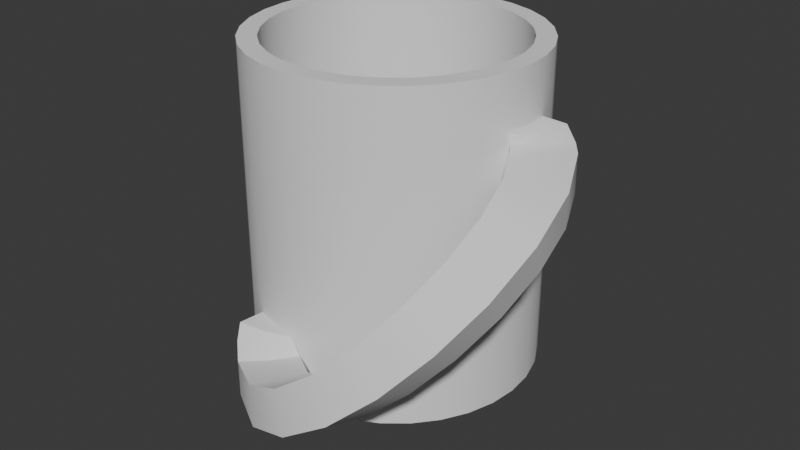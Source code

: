 # Source: kubek_wip.blend  (saved by Blender 4.5.90; exported with 4.5.12 LTS)
import bpy
from mathutils import Matrix  # noqa: F401  (used for matrix-valued properties, if any)

bpy.ops.wm.read_factory_settings(use_empty=True)
scene = bpy.context.scene
scene.name = 'Scene'

# ---- collections
col_collection = bpy.data.collections.new('Collection'); scene.collection.children.link(col_collection)

# ---- node groups
ng_smooth_by_angle = bpy.data.node_groups.new('Smooth by Angle', 'GeometryNodeTree')
_s = ng_smooth_by_angle.interface.new_socket(name='Mesh', in_out='OUTPUT', socket_type='NodeSocketGeometry')
_s = ng_smooth_by_angle.interface.new_socket(name='Mesh', in_out='INPUT', socket_type='NodeSocketGeometry')
_s = ng_smooth_by_angle.interface.new_socket(name='Angle', in_out='INPUT', socket_type='NodeSocketFloat')
_s.subtype = 'ANGLE'
_s.default_value = 0.5236
_s.min_value = 0.0
_s.max_value = 3.142
_s.description = 'Maximum face angle for smooth edges'
_s = ng_smooth_by_angle.interface.new_socket(name='Ignore Sharpness', in_out='INPUT', socket_type='NodeSocketBool')
_s.force_non_field = True
ng_smooth_by_angle.description = 'Set the sharpness of mesh edges based on the angle between the neighboring faces'
ng_smooth_by_angle.is_modifier = True
_N = ng_smooth_by_angle.nodes; _L = ng_smooth_by_angle.links
n0 = _N.new('GeometryNodeSetShadeSmooth'); n0.name = 'Set Shade Smooth'; n0.location = (120, -80)
n0.domain = 'EDGE'
n1 = _N.new('GeometryNodeSetShadeSmooth'); n1.name = 'Set Shade Smooth.001'; n1.location = (300, -80)
n2 = _N.new('NodeGroupOutput'); n2.name = 'Group Output'; n2.location = (480, -80)
n3 = _N.new('GeometryNodeInputMeshEdgeAngle'); n3.name = 'Edge Angle'; n3.location = (-440, -240)
n4 = _N.new('NodeGroupInput'); n4.name = 'Group Input'; n4.location = (-80, -80)
n5 = _N.new('GeometryNodeInputEdgeSmooth'); n5.name = 'Is Edge Smooth'; n5.location = (-260, -120)
n6 = _N.new('GeometryNodeInputShadeSmooth'); n6.name = 'Is Shade Smooth'; n6.location = (-440, -397)
n7 = _N.new('FunctionNodeCompare'); n7.name = 'Compare'; n7.location = (-260, -260)
n7.operation = 'LESS_EQUAL'
n7.inputs[6].default_value = (0.0, 0.0, 0.0, 0.0)
n7.inputs[7].default_value = (0.0, 0.0, 0.0, 0.0)
n8 = _N.new('FunctionNodeBooleanMath'); n8.name = 'Boolean Math.001'; n8.location = (-80, -260)
n9 = _N.new('NodeGroupInput'); n9.name = 'Group Input.001'; n9.location = (-440, -329)
n10 = _N.new('NodeGroupInput'); n10.name = 'Group Input.002'; n10.location = (-259, -189)
n11 = _N.new('FunctionNodeBooleanMath'); n11.name = 'Boolean Math'; n11.location = (-80, -149)
n11.operation = 'OR'
n12 = _N.new('FunctionNodeBooleanMath'); n12.name = 'Boolean Math.002'; n12.location = (-260, -380)
n12.operation = 'OR'
n13 = _N.new('NodeGroupInput'); n13.name = 'Group Input.003'; n13.location = (-440, -460)
_L.new(n3.outputs[0], n7.inputs[0])
_L.new(n1.outputs[0], n2.inputs[0])
_L.new(n9.outputs[1], n7.inputs[1])
_L.new(n7.outputs[0], n8.inputs[0])
_L.new(n4.outputs[0], n0.inputs[0])
_L.new(n0.outputs[0], n1.inputs[0])
_L.new(n8.outputs[0], n0.inputs[2])
_L.new(n10.outputs[2], n11.inputs[1])
_L.new(n5.outputs[0], n11.inputs[0])
_L.new(n11.outputs[0], n0.inputs[1])
_L.new(n13.outputs[2], n12.inputs[1])
_L.new(n6.outputs[0], n12.inputs[0])
_L.new(n12.outputs[0], n8.inputs[1])
n2.is_active_output = True

# ---- world
world_world = bpy.data.worlds.new('World'); scene.world = world_world
world_world.use_nodes = True; world_world.node_tree.nodes.clear()
_N = world_world.node_tree.nodes; _L = world_world.node_tree.links
n0 = _N.new('ShaderNodeOutputWorld'); n0.name = 'World Output'; n0.location = (200, 100)
n1 = _N.new('ShaderNodeBackground'); n1.name = 'Background'; n1.location = (-200, 100)
n1.inputs[0].default_value = (0.05088, 0.05088, 0.05088, 1.0)
_L.new(n1.outputs[0], n0.inputs[0])
n0.is_active_output = True
world_world.color = (0.05088, 0.05088, 0.05088)
world_world.sun_shadow_jitter_overblur = 0.0

# ---- meshes
me_cylinder_003 = bpy.data.meshes.new('Cylinder.003')
me_cylinder_003.from_pydata([(0.0, 1.0, -1.0), (5.665e-08, 0.8676, -0.8663), (0.1951, 0.9808, -1.0), (0.1693, 0.851, -0.8663), (0.3827, 0.9239, -1.0), (0.332, 0.8016, -0.8663), (0.5556, 0.8315, -1.0), (0.482, 0.7214, -0.8663), (0.7071, 0.7071, -1.0), (0.6135, 0.6135, -0.8663), (0.8315, 0.5556, -1.0), (0.7214, 0.482, -0.8663), (0.9239, 0.3827, -1.0), (0.8016, 0.332, -0.8663), (0.9808, 0.1951, -1.0), (0.851, 0.1693, -0.8663), (1.0, 0.0, -1.0), (0.8676, 0.0, -0.8663), (0.9808, -0.1951, -1.0), (0.851, -0.1693, -0.8663), (0.9239, -0.3827, -1.0), (0.8016, -0.332, -0.8663), (0.8315, -0.5556, -1.0), (0.7214, -0.482, -0.8663), (0.7071, -0.7071, -1.0), (0.6135, -0.6135, -0.8663), (0.5556, -0.8315, -1.0), (0.482, -0.7214, -0.8663), (0.3827, -0.9239, -1.0), (0.332, -0.8016, -0.8663), (0.1951, -0.9808, -1.0), (0.1693, -0.851, -0.8663), (0.0, -1.0, -1.0), (5.665e-08, -0.8676, -0.8663), (-0.1951, -0.9808, -1.0), (-0.1693, -0.851, -0.8663), (-0.3827, -0.9239, -1.0), (-0.332, -0.8016, -0.8663), (-0.5556, -0.8315, -1.0), (-0.482, -0.7214, -0.8663), (-0.7071, -0.7071, -1.0), (-0.6135, -0.6135, -0.8663), (-0.8315, -0.5556, -1.0), (-0.7214, -0.482, -0.8663), (-0.9239, -0.3827, -1.0), (-0.8016, -0.332, -0.8663), (-0.9808, -0.1951, -1.0), (-0.851, -0.1693, -0.8663), (-1.0, 0.0, -1.0), (-0.8676, 0.0, -0.8663), (-0.9808, 0.1951, -1.0), (-0.851, 0.1693, -0.8663), (-0.9239, 0.3827, -1.0), (-0.8016, 0.332, -0.8663), (-0.8315, 0.5556, -1.0), (-0.7214, 0.482, -0.8663), (-0.7071, 0.7071, -1.0), (-0.6135, 0.6135, -0.8663), (-0.5556, 0.8315, -1.0), (-0.482, 0.7214, -0.8663), (-0.3827, 0.9239, -1.0), (-0.332, 0.8016, -0.8663), (-0.1951, 0.9808, -1.0), (-0.1693, 0.851, -0.8663), (0.1951, 0.9808, 1.273), (0.0, 1.0, 1.273), (0.3827, 0.9239, 1.273), (0.5556, 0.8315, 1.273), (0.7071, 0.7071, 1.273), (0.8315, 0.5556, 1.273), (0.9239, 0.3827, 1.273), (0.9808, 0.1951, 1.273), (1.0, 0.0, 1.273), (0.9808, -0.1951, 1.273), (0.9239, -0.3827, 1.273), (0.8315, -0.5556, 1.273), (0.7071, -0.7071, 1.273), (0.5556, -0.8315, 1.273), (0.3827, -0.9239, 1.273), (0.1951, -0.9808, 1.273), (0.0, -1.0, 1.273), (-0.1951, -0.9808, 1.273), (-0.3827, -0.9239, 1.273), (-0.5556, -0.8315, 1.273), (-0.7071, -0.7071, 1.273), (-0.8315, -0.5556, 1.273), (-0.9239, -0.3827, 1.273), (-0.9808, -0.1951, 1.273), (-1.0, 0.0, 1.273), (-0.9808, 0.1951, 1.273), (-0.9239, 0.3827, 1.273), (-0.8315, 0.5556, 1.273), (-0.7071, 0.7071, 1.273), (-0.5556, 0.8315, 1.273), (-0.3827, 0.9239, 1.273), (-0.1951, 0.9808, 1.273), (0.1693, 0.851, 1.273), (0.0, 0.8676, 1.273), (0.332, 0.8016, 1.273), (0.482, 0.7214, 1.273), (0.6135, 0.6135, 1.273), (0.7214, 0.482, 1.273), (0.8016, 0.332, 1.273), (0.851, 0.1693, 1.273), (0.8676, 0.0, 1.273), (0.851, -0.1693, 1.273), (0.8016, -0.332, 1.273), (0.7214, -0.482, 1.273), (0.6135, -0.6135, 1.273), (0.482, -0.7214, 1.273), (0.332, -0.8016, 1.273), (0.1693, -0.851, 1.273), (0.0, -0.8676, 1.273), (-0.1693, -0.851, 1.273), (-0.332, -0.8016, 1.273), (-0.482, -0.7214, 1.273), (-0.6135, -0.6135, 1.273), (-0.7214, -0.482, 1.273), (-0.8016, -0.332, 1.273), (-0.851, -0.1693, 1.273), (-0.8676, 0.0, 1.273), (-0.851, 0.1693, 1.273), (-0.8016, 0.332, 1.273), (-0.7214, 0.482, 1.273), (-0.6135, 0.6135, 1.273), (-0.482, 0.7214, 1.273), (-0.332, 0.8016, 1.273), (-0.1693, 0.851, 1.273), (6.162e-08, 0.5156, -0.9345), (0.1006, 0.5057, -0.9345), (0.1973, 0.4764, -0.9345), (0.2865, 0.4287, -0.9345), (0.3646, 0.3646, -0.9345), (0.4287, 0.2865, -0.9345), (0.4764, 0.1973, -0.9345), (0.5057, 0.1006, -0.9345), (0.5156, 0.0, -0.9345), (0.5057, -0.1006, -0.9345), (0.4764, -0.1973, -0.9345), (0.4287, -0.2865, -0.9345), (0.3646, -0.3646, -0.9345), (0.2865, -0.4287, -0.9345), (0.1973, -0.4764, -0.9345), (0.1006, -0.5057, -0.9345), (6.162e-08, -0.5156, -0.9345), (-0.1006, -0.5057, -0.9345), (-0.1973, -0.4764, -0.9345), (-0.2865, -0.4287, -0.9345), (-0.3646, -0.3646, -0.9345), (-0.4287, -0.2865, -0.9345), (-0.4764, -0.1973, -0.9345), (-0.5057, -0.1006, -0.9345), (-0.5156, 0.0, -0.9345), (-0.5057, 0.1006, -0.9345), (-0.4764, 0.1973, -0.9345), (-0.4287, 0.2865, -0.9345), (-0.3646, 0.3646, -0.9345), (-0.2865, 0.4287, -0.9345), (-0.1973, 0.4764, -0.9345), (-0.1006, 0.5057, -0.9345), (0.1693, 0.851, -0.8663), (5.665e-08, 0.8676, -0.8663), (0.332, 0.8016, -0.8663), (0.482, 0.7214, -0.8663), (0.6135, 0.6135, -0.8663), (0.7214, 0.482, -0.8663), (0.8016, 0.332, -0.8663), (0.851, 0.1693, -0.8663), (0.8676, 0.0, -0.8663), (0.851, -0.1693, -0.8663), (0.8016, -0.332, -0.8663), (0.7214, -0.482, -0.8663), (0.6135, -0.6135, -0.8663), (0.482, -0.7214, -0.8663), (0.332, -0.8016, -0.8663), (0.1693, -0.851, -0.8663), (5.665e-08, -0.8676, -0.8663), (-0.1693, -0.851, -0.8663), (-0.332, -0.8016, -0.8663), (-0.482, -0.7214, -0.8663), (-0.6135, -0.6135, -0.8663), (-0.7214, -0.482, -0.8663), (-0.8016, -0.332, -0.8663), (-0.851, -0.1693, -0.8663), (-0.8676, 0.0, -0.8663), (-0.851, 0.1693, -0.8663), (-0.8016, 0.332, -0.8663), (-0.7214, 0.482, -0.8663), (-0.6135, 0.6135, -0.8663), (-0.482, 0.7214, -0.8663), (-0.332, 0.8016, -0.8663), (-0.1693, 0.851, -0.8663), (0.1322, 0.6646, -0.8663), (5.665e-08, 0.6776, -0.8663), (0.2593, 0.626, -0.8663), (0.3765, 0.5634, -0.8663), (0.4791, 0.4791, -0.8663), (0.5634, 0.3765, -0.8663), (0.626, 0.2593, -0.8663), (0.6646, 0.1322, -0.8663), (0.6776, 0.0, -0.8663), (0.6646, -0.1322, -0.8663), (0.626, -0.2593, -0.8663), (0.5634, -0.3765, -0.8663), (0.4791, -0.4791, -0.8663), (0.3765, -0.5634, -0.8663), (0.2593, -0.626, -0.8663), (0.1322, -0.6646, -0.8663), (5.665e-08, -0.6776, -0.8663), (-0.1322, -0.6646, -0.8663), (-0.2593, -0.626, -0.8663), (-0.3765, -0.5634, -0.8663), (-0.4791, -0.4791, -0.8663), (-0.5634, -0.3765, -0.8663), (-0.626, -0.2593, -0.8663), (-0.6646, -0.1322, -0.8663), (-0.6776, 0.0, -0.8663), (-0.6646, 0.1322, -0.8663), (-0.626, 0.2593, -0.8663), (-0.5634, 0.3765, -0.8663), (-0.4791, 0.4791, -0.8663), (-0.3765, 0.5634, -0.8663), (-0.2593, 0.626, -0.8663), (-0.1322, 0.6646, -0.8663), (1.097e-09, 0.745, -0.9739), (0.1453, 0.7307, -0.9739), (0.2851, 0.6883, -0.9739), (0.4139, 0.6194, -0.9739), (0.5268, 0.5268, -0.9739), (0.6194, 0.4139, -0.9739), (0.6883, 0.2851, -0.9739), (0.7307, 0.1453, -0.9739), (0.745, 0.0, -0.9739), (0.7307, -0.1453, -0.9739), (0.6883, -0.2851, -0.9739), (0.6194, -0.4139, -0.9739), (0.5268, -0.5268, -0.9739), (0.4139, -0.6194, -0.9739), (0.2851, -0.6883, -0.9739), (0.1453, -0.7307, -0.9739), (1.097e-09, -0.745, -0.9739), (-0.1453, -0.7307, -0.9739), (-0.2851, -0.6883, -0.9739), (-0.4139, -0.6194, -0.9739), (-0.5268, -0.5268, -0.9739), (-0.6194, -0.4139, -0.9739), (-0.6883, -0.2851, -0.9739), (-0.7307, -0.1453, -0.9739), (-0.745, 0.0, -0.9739), (-0.7307, 0.1453, -0.9739), (-0.6883, 0.2851, -0.9739), (-0.6194, 0.4139, -0.9739), (-0.5268, 0.5268, -0.9739), (-0.4139, 0.6194, -0.9739), (-0.2851, 0.6883, -0.9739), (-0.1453, 0.7307, -0.9739), (0.0, 1.0, -1.0), (0.1951, 0.9808, -1.0), (0.3827, 0.9239, -1.0), (0.5556, 0.8315, -1.0), (0.7071, 0.7071, -1.0), (0.8315, 0.5556, -1.0), (0.9239, 0.3827, -1.0), (0.9808, 0.1951, -1.0), (1.0, 0.0, -1.0), (0.9808, -0.1951, -1.0), (0.9239, -0.3827, -1.0), (0.8315, -0.5556, -1.0), (0.7071, -0.7071, -1.0), (0.5556, -0.8315, -1.0), (0.3827, -0.9239, -1.0), (0.1951, -0.9808, -1.0), (0.0, -1.0, -1.0), (-0.1951, -0.9808, -1.0), (-0.3827, -0.9239, -1.0), (-0.5556, -0.8315, -1.0), (-0.7071, -0.7071, -1.0), (-0.8315, -0.5556, -1.0), (-0.9239, -0.3827, -1.0), (-0.9808, -0.1951, -1.0), (-1.0, 0.0, -1.0), (-0.9808, 0.1951, -1.0), (-0.9239, 0.3827, -1.0), (-0.8315, 0.5556, -1.0), (-0.7071, 0.7071, -1.0), (-0.5556, 0.8315, -1.0), (-0.3827, 0.9239, -1.0), (-0.1951, 0.9808, -1.0), (0.0, 0.8255, -1.0), (0.1611, 0.8097, -1.0), (0.3159, 0.7627, -1.0), (0.4586, 0.6864, -1.0), (0.5837, 0.5837, -1.0), (0.6864, 0.4586, -1.0), (0.7627, 0.3159, -1.0), (0.8097, 0.1611, -1.0), (0.8255, 0.0, -1.0), (0.8097, -0.1611, -1.0), (0.7627, -0.3159, -1.0), (0.6864, -0.4586, -1.0), (0.5837, -0.5837, -1.0), (0.4586, -0.6864, -1.0), (0.3159, -0.7627, -1.0), (0.1611, -0.8097, -1.0), (0.0, -0.8255, -1.0), (-0.1611, -0.8097, -1.0), (-0.3159, -0.7627, -1.0), (-0.4586, -0.6864, -1.0), (-0.5837, -0.5837, -1.0), (-0.6864, -0.4586, -1.0), (-0.7627, -0.3159, -1.0), (-0.8097, -0.1611, -1.0), (-0.8255, 0.0, -1.0), (-0.8097, 0.1611, -1.0), (-0.7627, 0.3159, -1.0), (-0.6864, 0.4586, -1.0), (-0.5837, 0.5837, -1.0), (-0.4586, 0.6864, -1.0), (-0.3159, 0.7627, -1.0), (-0.1611, 0.8097, -1.0), (0.0, 1.0, -0.2422), (0.0, 1.0, 0.5156), (0.1951, 0.9808, 0.5156), (0.1951, 0.9808, -0.2422), (0.3827, 0.9239, 0.5156), (0.3827, 0.9239, -0.2422), (0.5556, 0.8315, 0.5156), (0.5556, 0.8315, -0.2422), (0.7071, 0.7071, 0.5156), (0.7071, 0.7071, -0.2422), (0.8315, 0.5556, 0.5156), (0.8315, 0.5556, -0.2422), (0.9239, 0.3827, 0.5156), (0.9239, 0.3827, -0.2422), (0.9808, 0.1951, 0.5156), (0.9808, 0.1951, -0.2422), (1.0, 0.0, 0.5156), (1.0, 0.0, -0.2422), (0.9808, -0.1951, 0.5156), (0.9808, -0.1951, -0.2422), (0.9239, -0.3827, 0.5156), (0.9239, -0.3827, -0.2422), (0.8315, -0.5556, 0.5156), (0.8315, -0.5556, -0.2422), (0.7071, -0.7071, 0.5156), (0.7071, -0.7071, -0.2422), (0.5556, -0.8315, 0.5156), (0.5556, -0.8315, -0.2422), (0.3827, -0.9239, 0.5156), (0.3827, -0.9239, -0.2422), (0.1951, -0.9808, 0.5156), (0.1951, -0.9808, -0.2422), (0.0, -1.0, 0.5156), (0.0, -1.0, -0.2422), (-0.1951, -0.9808, 0.5156), (-0.1951, -0.9808, -0.2422), (-0.3827, -0.9239, 0.5156), (-0.3827, -0.9239, -0.2422), (-0.5556, -0.8315, 0.5156), (-0.5556, -0.8315, -0.2422), (-0.7071, -0.7071, 0.5156), (-0.7071, -0.7071, -0.2422), (-0.8315, -0.5556, 0.5156), (-0.8315, -0.5556, -0.2422), (-0.9239, -0.3827, 0.5156), (-0.9239, -0.3827, -0.2422), (-0.9808, -0.1951, 0.5156), (-0.9808, -0.1951, -0.2422), (-1.0, 0.0, 0.5156), (-1.0, 0.0, -0.2422), (-0.9808, 0.1951, 0.5156), (-0.9808, 0.1951, -0.2422), (-0.9239, 0.3827, 0.5156), (-0.9239, 0.3827, -0.2422), (-0.8315, 0.5556, 0.5156), (-0.8315, 0.5556, -0.2422), (-0.7071, 0.7071, 0.5156), (-0.7071, 0.7071, -0.2422), (-0.5556, 0.8315, 0.5156), (-0.5556, 0.8315, -0.2422), (-0.3827, 0.9239, 0.5156), (-0.3827, 0.9239, -0.2422), (-0.1951, 0.9808, 0.5156), (-0.1951, 0.9808, -0.2422), (0.0, 1.0, 0.6419), (0.0, 1.0, 0.7682), (0.0, 1.0, 0.8945), (0.0, 1.0, 1.021), (0.0, 1.0, 1.147), (0.1951, 0.9808, 1.147), (0.1951, 0.9808, 1.021), (0.1951, 0.9808, 0.8945), (0.1951, 0.9808, 0.7682), (0.1951, 0.9808, 0.6419), (0.3827, 0.9239, 1.147), (0.3827, 0.9239, 1.021), (0.3827, 0.9239, 0.8945), (0.3827, 0.9239, 0.7682), (0.3827, 0.9239, 0.6419), (0.5556, 0.8315, 1.147), (0.5556, 0.8315, 1.021), (0.5556, 0.8315, 0.8945), (0.5556, 0.8315, 0.7682), (0.5556, 0.8315, 0.6419), (0.7071, 0.7071, 1.147), (0.7071, 0.7071, 1.021), (0.7071, 0.7071, 0.8945), (0.7071, 0.7071, 0.7682), (0.7071, 0.7071, 0.6419), (0.8315, 0.5556, 1.147), (0.8315, 0.5556, 1.021), (0.8315, 0.5556, 0.8945), (0.8315, 0.5556, 0.7682), (0.8315, 0.5556, 0.6419), (0.9239, 0.3827, 1.147), (0.9239, 0.3827, 1.021), (0.9239, 0.3827, 0.8945), (0.9239, 0.3827, 0.7682), (0.9239, 0.3827, 0.6419), (0.9808, 0.1951, 1.147), (0.9808, 0.1951, 1.021), (0.9808, 0.1951, 0.8945), (0.9808, 0.1951, 0.7682), (0.9808, 0.1951, 0.6419), (1.0, 0.0, 1.147), (1.0, 0.0, 1.021), (1.0, 0.0, 0.8945), (1.0, 0.0, 0.6419), (0.9808, -0.1951, 1.147), (0.9808, -0.1951, 1.021), (0.9808, -0.1951, 0.8945), (0.9808, -0.1951, 0.7682), (0.9808, -0.1951, 0.6419), (0.9239, -0.3827, 1.147), (0.9239, -0.3827, 1.021), (0.9239, -0.3827, 0.8945), (0.9239, -0.3827, 0.7682), (0.9239, -0.3827, 0.6419), (0.8315, -0.5556, 1.147), (0.8315, -0.5556, 1.021), (0.8315, -0.5556, 0.8945), (0.8315, -0.5556, 0.7682), (0.8315, -0.5556, 0.6419), (0.7071, -0.7071, 1.147), (0.7071, -0.7071, 1.021), (0.7071, -0.7071, 0.8945), (0.7071, -0.7071, 0.7682), (0.7071, -0.7071, 0.6419), (0.5556, -0.8315, 1.147), (0.5556, -0.8315, 1.021), (0.5556, -0.8315, 0.8945), (0.5556, -0.8315, 0.7682), (0.5556, -0.8315, 0.6419), (0.3827, -0.9239, 1.147), (0.3827, -0.9239, 1.021), (0.3827, -0.9239, 0.8945), (0.3827, -0.9239, 0.7682), (0.3827, -0.9239, 0.6419), (0.1951, -0.9808, 1.147), (0.1951, -0.9808, 1.021), (0.1951, -0.9808, 0.8945), (0.1951, -0.9808, 0.7682), (0.1951, -0.9808, 0.6419), (0.0, -1.0, 1.147), (0.0, -1.0, 1.021), (0.0, -1.0, 0.8945), (0.0, -1.0, 0.7682), (0.0, -1.0, 0.6419), (-0.1951, -0.9808, 1.147), (-0.1951, -0.9808, 1.021), (-0.1951, -0.9808, 0.8945), (-0.1951, -0.9808, 0.7682), (-0.1951, -0.9808, 0.6419), (-0.3827, -0.9239, 1.147), (-0.3827, -0.9239, 1.021), (-0.3827, -0.9239, 0.8945), (-0.3827, -0.9239, 0.7682), (-0.3827, -0.9239, 0.6419), (-0.5556, -0.8315, 1.147), (-0.5556, -0.8315, 1.021), (-0.5556, -0.8315, 0.8945), (-0.5556, -0.8315, 0.7682), (-0.5556, -0.8315, 0.6419), (-0.7071, -0.7071, 1.147), (-0.7071, -0.7071, 1.021), (-0.7071, -0.7071, 0.8945), (-0.7071, -0.7071, 0.7682), (-0.7071, -0.7071, 0.6419), (-0.8315, -0.5556, 1.147), (-0.8315, -0.5556, 1.021), (-0.8315, -0.5556, 0.8945), (-0.8315, -0.5556, 0.7682), (-0.8315, -0.5556, 0.6419), (-0.9239, -0.3827, 1.147), (-0.9239, -0.3827, 1.021), (-0.9239, -0.3827, 0.8945), (-0.9239, -0.3827, 0.7682), (-0.9239, -0.3827, 0.6419), (-0.9808, -0.1951, 1.147), (-0.9808, -0.1951, 1.021), (-0.9808, -0.1951, 0.8945), (-0.9808, -0.1951, 0.7682), (-0.9808, -0.1951, 0.6419), (-1.0, 0.0, 1.147), (-1.0, 0.0, 1.021), (-1.0, 0.0, 0.8945), (-1.0, 0.0, 0.7682), (-1.0, 0.0, 0.6419), (-0.9808, 0.1951, 1.147), (-0.9808, 0.1951, 1.021), (-0.9808, 0.1951, 0.8945), (-0.9808, 0.1951, 0.7682), (-0.9808, 0.1951, 0.6419), (-0.9239, 0.3827, 1.147), (-0.9239, 0.3827, 1.021), (-0.9239, 0.3827, 0.8945), (-0.9239, 0.3827, 0.7682), (-0.9239, 0.3827, 0.6419), (-0.8315, 0.5556, 1.147), (-0.8315, 0.5556, 1.021), (-0.8315, 0.5556, 0.8945), (-0.8315, 0.5556, 0.7682), (-0.8315, 0.5556, 0.6419), (-0.7071, 0.7071, 1.147), (-0.7071, 0.7071, 1.021), (-0.7071, 0.7071, 0.8945), (-0.7071, 0.7071, 0.7682), (-0.7071, 0.7071, 0.6419), (-0.5556, 0.8315, 1.147), (-0.5556, 0.8315, 1.021), (-0.5556, 0.8315, 0.8945), (-0.5556, 0.8315, 0.7682), (-0.5556, 0.8315, 0.6419), (-0.3827, 0.9239, 1.147), (-0.3827, 0.9239, 1.021), (-0.3827, 0.9239, 0.8945), (-0.3827, 0.9239, 0.7682), (-0.3827, 0.9239, 0.6419), (-0.1951, 0.9808, 1.147), (-0.1951, 0.9808, 1.021), (-0.1951, 0.9808, 0.8945), (-0.1951, 0.9808, 0.7682), (-0.1951, 0.9808, 0.6419), (0.1951, 0.9808, -0.3685), (0.1951, 0.9808, -0.4948), (0.1951, 0.9808, -0.6211), (0.1951, 0.9808, -0.7474), (0.1951, 0.9808, -0.8737), (0.3827, 0.9239, -0.3685), (0.3827, 0.9239, -0.4948), (0.3827, 0.9239, -0.6211), (0.3827, 0.9239, -0.7474), (0.3827, 0.9239, -0.8737), (0.5556, 0.8315, -0.3685), (0.5556, 0.8315, -0.4948), (0.5556, 0.8315, -0.6211), (0.5556, 0.8315, -0.7474), (0.5556, 0.8315, -0.8737), (0.7071, 0.7071, -0.3685), (0.7071, 0.7071, -0.4948), (0.7071, 0.7071, -0.6211), (0.7071, 0.7071, -0.7474), (0.7071, 0.7071, -0.8737), (0.8315, 0.5556, -0.3685), (0.8315, 0.5556, -0.4948), (0.8315, 0.5556, -0.6211), (0.8315, 0.5556, -0.7474), (0.8315, 0.5556, -0.8737), (0.9239, 0.3827, -0.3685), (0.9239, 0.3827, -0.4948), (0.9239, 0.3827, -0.6211), (0.9239, 0.3827, -0.7474), (0.9239, 0.3827, -0.8737), (0.9808, 0.1951, -0.3685), (0.9808, 0.1951, -0.4948), (0.9808, 0.1951, -0.6211), (0.9808, 0.1951, -0.7474), (0.9808, 0.1951, -0.8737), (1.0, 0.0, -0.3685), (1.0, 0.0, -0.4948), (1.0, 0.0, -0.6211), (1.0, 0.0, -0.7474), (1.0, 0.0, -0.8737), (0.9808, -0.1951, -0.3685), (0.9808, -0.1951, -0.4948), (0.9808, -0.1951, -0.6211), (0.9808, -0.1951, -0.7474), (0.9808, -0.1951, -0.8737), (0.9239, -0.3827, -0.3685), (0.9239, -0.3827, -0.4948), (0.9239, -0.3827, -0.6211), (0.9239, -0.3827, -0.7474), (0.9239, -0.3827, -0.8737), (0.8315, -0.5556, -0.3685), (0.8315, -0.5556, -0.4948), (0.8315, -0.5556, -0.6211), (0.8315, -0.5556, -0.7474), (0.8315, -0.5556, -0.8737), (0.7071, -0.7071, -0.3685), (0.7071, -0.7071, -0.4948), (0.7071, -0.7071, -0.6211), (0.7071, -0.7071, -0.7474), (0.7071, -0.7071, -0.8737), (0.5556, -0.8315, -0.3685), (0.5556, -0.8315, -0.4948), (0.5556, -0.8315, -0.6211), (0.5556, -0.8315, -0.7474), (0.5556, -0.8315, -0.8737), (0.3827, -0.9239, -0.3685), (0.3827, -0.9239, -0.4948), (0.3827, -0.9239, -0.6211), (0.3827, -0.9239, -0.7474), (0.3827, -0.9239, -0.8737), (0.1951, -0.9808, -0.3685), (0.1951, -0.9808, -0.4948), (0.1951, -0.9808, -0.6211), (0.1951, -0.9808, -0.7474), (0.1951, -0.9808, -0.8737), (0.0, -1.0, -0.3685), (0.0, -1.0, -0.4948), (0.0, -1.0, -0.6211), (0.0, -1.0, -0.7474), (0.0, -1.0, -0.8737), (-0.1951, -0.9808, -0.3685), (-0.1951, -0.9808, -0.4948), (1.163, 0.18, 0.8945), (-0.1951, -0.9808, -0.7474), (-0.1951, -0.9808, -0.8737), (-0.3827, -0.9239, -0.3685), (-0.3827, -0.9239, -0.4948), (-0.3827, -0.9239, -0.6211), (-0.3827, -0.9239, -0.7474), (-0.3827, -0.9239, -0.8737), (-0.5556, -0.8315, -0.3685), (-0.5556, -0.8315, -0.4948), (-0.5556, -0.8315, -0.6211), (-0.5556, -0.8315, -0.7474), (-0.5556, -0.8315, -0.8737), (-0.7071, -0.7071, -0.3685), (-0.7071, -0.7071, -0.4948), (-0.7071, -0.7071, -0.6211), (-0.7071, -0.7071, -0.7474), (-0.7071, -0.7071, -0.8737), (-0.8315, -0.5556, -0.3685), (-0.8315, -0.5556, -0.4948), (-0.8315, -0.5556, -0.6211), (-0.8315, -0.5556, -0.7474), (-0.8315, -0.5556, -0.8737), (-0.9239, -0.3827, -0.3685), (-0.9239, -0.3827, -0.4948), (-0.9239, -0.3827, -0.6211), (-0.9239, -0.3827, -0.7474), (-0.9239, -0.3827, -0.8737), (-0.9808, -0.1951, -0.3685), (-0.9808, -0.1951, -0.4948), (-0.9808, -0.1951, -0.6211), (-0.9808, -0.1951, -0.7474), (-0.9808, -0.1951, -0.8737), (-1.0, 0.0, -0.3685), (-1.0, 0.0, -0.4948), (-1.0, 0.0, -0.6211), (-1.0, 0.0, -0.7474), (-1.0, 0.0, -0.8737), (-0.9808, 0.1951, -0.3685), (-0.9808, 0.1951, -0.4948), (-0.9808, 0.1951, -0.6211), (-0.9808, 0.1951, -0.7474), (-0.9808, 0.1951, -0.8737), (-0.9239, 0.3827, -0.3685), (-0.9239, 0.3827, -0.4948), (-0.9239, 0.3827, -0.6211), (-0.9239, 0.3827, -0.7474), (-0.9239, 0.3827, -0.8737), (-0.8315, 0.5556, -0.3685), (-0.8315, 0.5556, -0.4948), (-0.8315, 0.5556, -0.6211), (-0.8315, 0.5556, -0.7474), (-0.8315, 0.5556, -0.8737), (-0.7071, 0.7071, -0.3685), (-0.7071, 0.7071, -0.4948), (-0.7071, 0.7071, -0.6211), (-0.7071, 0.7071, -0.7474), (-0.7071, 0.7071, -0.8737), (-0.5556, 0.8315, -0.3685), (-0.5556, 0.8315, -0.4948), (-0.5556, 0.8315, -0.6211), (-0.5556, 0.8315, -0.7474), (-0.5556, 0.8315, -0.8737), (-0.3827, 0.9239, -0.3685), (-0.3827, 0.9239, -0.4948), (-0.3827, 0.9239, -0.6211), (-0.3827, 0.9239, -0.7474), (-0.3827, 0.9239, -0.8737), (-0.1951, 0.9808, -0.3685), (-0.1951, 0.9808, -0.4948), (-0.1951, 0.9808, -0.6211), (-0.1951, 0.9808, -0.7474), (-0.1951, 0.9808, -0.8737), (0.0, 1.0, -0.8737), (0.0, 1.0, -0.7474), (0.0, 1.0, -0.6211), (0.0, 1.0, -0.4948), (0.0, 1.0, -0.3685), (-0.02347, -1.016, -0.4948), (-0.02347, -1.016, -0.6211), (-0.02347, -1.016, -0.7474), (-0.2092, -1.079, -0.4948), (-0.2092, -1.079, -0.7474), (-0.4036, -1.104, -0.4948), (-0.4036, -1.104, -0.6211), (-0.4036, -1.104, -0.7474), (1.163, 0.18, 0.7682), (1.163, 0.18, 0.6419), (1.099, -0.005347, 0.8945), (1.099, -0.005347, 0.6419), (0.9999, -0.1746, 0.8945), (0.9999, -0.1746, 0.7682), (0.9999, -0.1746, 0.6419), (1.286, 0.08576, 0.838), (0.0214, -1.023, -0.5513), (0.0214, -1.023, -0.6776), (0.0214, -1.023, -0.8039), (-0.141, -1.133, -0.5513), (-0.141, -1.133, -0.8039), (-0.3217, -1.209, -0.5513), (-0.3217, -1.209, -0.6776), (-0.3217, -1.209, -0.8039), (1.286, 0.08576, 0.7117), (1.286, 0.08576, 0.5854), (1.16, -0.06477, 0.838), (1.16, -0.06477, 0.5854), (1.008, -0.1879, 0.838), (1.008, -0.1879, 0.7117), (1.008, -0.1879, 0.5854), (1.362, -0.009747, 0.822), (1.362, -0.009747, 0.6957), (1.362, -0.009747, 0.5694), (1.211, -0.1352, 0.822), (1.211, -0.1352, 0.5694), (1.039, -0.2288, 0.822), (1.039, -0.2288, 0.6957), (1.039, -0.2288, 0.5694), (0.05298, -1.024, -0.6028), (0.05298, -1.024, -0.7291), (0.05298, -1.024, -0.8554), (-0.05975, -1.184, -0.6028), (-0.05975, -1.184, -0.8554), (-0.2016, -1.32, -0.6028), (-0.2016, -1.32, -0.7291), (-0.2016, -1.32, -0.8554), (0.2549, -1.388, -0.8047), (0.5729, -1.478, -0.663), (0.8717, -1.466, -0.459), (1.135, -1.37, -0.2191), (1.349, -1.201, 0.0335), (1.498, -0.9711, 0.2769), (1.565, -0.6869, 0.488), (1.526, -0.3593, 0.6385), (1.506, -0.3277, 0.5102), (1.534, -0.6196, 0.3679), (1.466, -0.8729, 0.17), (1.321, -1.078, -0.05908), (1.117, -1.226, -0.2962), (0.8699, -1.305, -0.5179), (0.598, -1.303, -0.7), (0.3201, -1.212, -0.8193), (1.333, -0.4017, 0.5155), (1.357, -0.6461, 0.3919), (1.3, -0.8663, 0.2165), (1.174, -1.052, 0.007919), (0.9913, -1.188, -0.2111), (0.7703, -1.263, -0.4159), (0.5301, -1.264, -0.5826), (0.2882, -1.187, -0.6919), (1.151, -0.4444, 0.5307), (1.182, -0.647, 0.4312), (1.142, -0.8414, 0.2793), (1.036, -1.014, 0.08949), (0.8764, -1.145, -0.1144), (0.6804, -1.218, -0.3059), (0.4695, -1.226, -0.461), (0.2601, -1.164, -0.5633), (1.171, -0.4761, 0.659), (1.213, -0.7144, 0.5514), (1.174, -0.9397, 0.3862), (1.064, -1.137, 0.1821), (0.8942, -1.288, -0.03724), (0.6821, -1.38, -0.247), (0.4445, -1.4, -0.424), (0.1948, -1.34, -0.5488), (1.192, -0.5117, 0.786), (1.243, -0.7891, 0.6671), (1.203, -1.047, 0.485), (1.083, -1.269, 0.263), (0.8985, -1.44, 0.0254), (0.6642, -1.546, -0.204), (0.3936, -1.572, -0.4018), (0.09978, -1.502, -0.5438), (1.375, -0.4689, 0.7709), (1.419, -0.7882, 0.6278), (1.361, -1.072, 0.4223), (1.22, -1.308, 0.1814), (1.013, -1.484, -0.07132), (0.7541, -1.59, -0.314), (0.4542, -1.61, -0.5235), (0.1279, -1.525, -0.6724), (1.547, -0.3949, 0.7655), (1.595, -0.7616, 0.6038), (1.527, -1.079, 0.3757), (1.368, -1.334, 0.1144), (1.139, -1.522, -0.1565), (0.8538, -1.632, -0.416), (0.5221, -1.649, -0.6409), (0.1598, -1.55, -0.7997)], [], [(388, 65, 64, 389), (389, 64, 66, 394), (394, 66, 67, 399), (399, 67, 68, 404), (404, 68, 69, 409), (409, 69, 70, 414), (414, 70, 71, 419), (419, 71, 72, 424), (424, 72, 73, 428), (428, 73, 74, 433), (433, 74, 75, 438), (438, 75, 76, 443), (443, 76, 77, 448), (448, 77, 78, 453), (453, 78, 79, 458), (458, 79, 80, 463), (463, 80, 81, 468), (468, 81, 82, 473), (473, 82, 83, 478), (478, 83, 84, 483), (483, 84, 85, 488), (488, 85, 86, 493), (493, 86, 87, 498), (498, 87, 88, 503), (503, 88, 89, 508), (508, 89, 90, 513), (513, 90, 91, 518), (518, 91, 92, 523), (523, 92, 93, 528), (528, 93, 94, 533), (37, 35, 177, 178), (533, 94, 95, 538), (538, 95, 65, 388), (14, 16, 264, 263), (97, 96, 64, 65), (96, 98, 66, 64), (98, 99, 67, 66), (99, 100, 68, 67), (100, 101, 69, 68), (101, 102, 70, 69), (102, 103, 71, 70), (103, 104, 72, 71), (104, 105, 73, 72), (105, 106, 74, 73), (106, 107, 75, 74), (107, 108, 76, 75), (108, 109, 77, 76), (109, 110, 78, 77), (110, 111, 79, 78), (111, 112, 80, 79), (112, 113, 81, 80), (113, 114, 82, 81), (114, 115, 83, 82), (115, 116, 84, 83), (116, 117, 85, 84), (117, 118, 86, 85), (118, 119, 87, 86), (119, 120, 88, 87), (120, 121, 89, 88), (121, 122, 90, 89), (122, 123, 91, 90), (123, 124, 92, 91), (124, 125, 93, 92), (125, 126, 94, 93), (126, 127, 95, 94), (127, 97, 65, 95), (1, 3, 96, 97), (3, 5, 98, 96), (5, 7, 99, 98), (7, 9, 100, 99), (9, 11, 101, 100), (11, 13, 102, 101), (13, 15, 103, 102), (15, 17, 104, 103), (17, 19, 105, 104), (19, 21, 106, 105), (21, 23, 107, 106), (23, 25, 108, 107), (25, 27, 109, 108), (27, 29, 110, 109), (29, 31, 111, 110), (31, 33, 112, 111), (33, 35, 113, 112), (35, 37, 114, 113), (37, 39, 115, 114), (39, 41, 116, 115), (41, 43, 117, 116), (43, 45, 118, 117), (45, 47, 119, 118), (47, 49, 120, 119), (49, 51, 121, 120), (51, 53, 122, 121), (53, 55, 123, 122), (55, 57, 124, 123), (57, 59, 125, 124), (59, 61, 126, 125), (61, 63, 127, 126), (63, 1, 97, 127), (129, 128, 159, 158, 157, 156, 155, 154, 153, 152, 151, 150, 149, 148, 147, 146, 145, 144, 143, 142, 141, 140, 139, 138, 137, 136, 135, 134, 133, 132, 131, 130), (11, 9, 164, 165), (1, 63, 191, 161), (39, 37, 178, 179), (13, 11, 165, 166), (41, 39, 179, 180), (15, 13, 166, 167), (43, 41, 180, 181), (17, 15, 167, 168), (45, 43, 181, 182), (19, 17, 168, 169), (47, 45, 182, 183), (21, 19, 169, 170), (49, 47, 183, 184), (23, 21, 170, 171), (51, 49, 184, 185), (25, 23, 171, 172), (53, 51, 185, 186), (27, 25, 172, 173), (55, 53, 186, 187), (29, 27, 173, 174), (3, 1, 161, 160), (57, 55, 187, 188), (31, 29, 174, 175), (5, 3, 160, 162), (59, 57, 188, 189), (33, 31, 175, 176), (7, 5, 162, 163), (61, 59, 189, 190), (35, 33, 176, 177), (9, 7, 163, 164), (63, 61, 190, 191), (193, 192, 160, 161), (192, 194, 162, 160), (194, 195, 163, 162), (195, 196, 164, 163), (196, 197, 165, 164), (197, 198, 166, 165), (198, 199, 167, 166), (199, 200, 168, 167), (200, 201, 169, 168), (201, 202, 170, 169), (202, 203, 171, 170), (203, 204, 172, 171), (204, 205, 173, 172), (205, 206, 174, 173), (206, 207, 175, 174), (207, 208, 176, 175), (208, 209, 177, 176), (209, 210, 178, 177), (210, 211, 179, 178), (211, 212, 180, 179), (212, 213, 181, 180), (213, 214, 182, 181), (214, 215, 183, 182), (215, 216, 184, 183), (216, 217, 185, 184), (217, 218, 186, 185), (218, 219, 187, 186), (219, 220, 188, 187), (220, 221, 189, 188), (221, 222, 190, 189), (222, 223, 191, 190), (223, 193, 161, 191), (128, 129, 192, 193), (129, 130, 194, 192), (130, 131, 195, 194), (131, 132, 196, 195), (132, 133, 197, 196), (133, 134, 198, 197), (134, 135, 199, 198), (135, 136, 200, 199), (136, 137, 201, 200), (137, 138, 202, 201), (138, 139, 203, 202), (139, 140, 204, 203), (140, 141, 205, 204), (141, 142, 206, 205), (142, 143, 207, 206), (143, 144, 208, 207), (144, 145, 209, 208), (145, 146, 210, 209), (146, 147, 211, 210), (147, 148, 212, 211), (148, 149, 213, 212), (149, 150, 214, 213), (150, 151, 215, 214), (151, 152, 216, 215), (152, 153, 217, 216), (153, 154, 218, 217), (154, 155, 219, 218), (155, 156, 220, 219), (156, 157, 221, 220), (157, 158, 222, 221), (158, 159, 223, 222), (159, 128, 193, 223), (224, 225, 226, 227, 228, 229, 230, 231, 232, 233, 234, 235, 236, 237, 238, 239, 240, 241, 242, 243, 244, 245, 246, 247, 248, 249, 250, 251, 252, 253, 254, 255), (32, 34, 273, 272), (50, 52, 282, 281), (6, 8, 260, 259), (24, 26, 269, 268), (42, 44, 278, 277), (60, 62, 287, 286), (16, 18, 265, 264), (34, 36, 274, 273), (52, 54, 283, 282), (8, 10, 261, 260), (26, 28, 270, 269), (44, 46, 279, 278), (0, 2, 257, 256), (62, 0, 256, 287), (18, 20, 266, 265), (36, 38, 275, 274), (54, 56, 284, 283), (10, 12, 262, 261), (28, 30, 271, 270), (46, 48, 280, 279), (2, 4, 258, 257), (20, 22, 267, 266), (38, 40, 276, 275), (56, 58, 285, 284), (12, 14, 263, 262), (30, 32, 272, 271), (48, 50, 281, 280), (4, 6, 259, 258), (22, 24, 268, 267), (40, 42, 277, 276), (58, 60, 286, 285), (289, 288, 256, 257), (290, 289, 257, 258), (291, 290, 258, 259), (292, 291, 259, 260), (293, 292, 260, 261), (294, 293, 261, 262), (295, 294, 262, 263), (296, 295, 263, 264), (297, 296, 264, 265), (298, 297, 265, 266), (299, 298, 266, 267), (300, 299, 267, 268), (301, 300, 268, 269), (302, 301, 269, 270), (303, 302, 270, 271), (304, 303, 271, 272), (305, 304, 272, 273), (306, 305, 273, 274), (307, 306, 274, 275), (308, 307, 275, 276), (309, 308, 276, 277), (310, 309, 277, 278), (311, 310, 278, 279), (312, 311, 279, 280), (313, 312, 280, 281), (314, 313, 281, 282), (315, 314, 282, 283), (316, 315, 283, 284), (317, 316, 284, 285), (318, 317, 285, 286), (319, 318, 286, 287), (288, 319, 287, 256), (225, 224, 288, 289), (226, 225, 289, 290), (227, 226, 290, 291), (228, 227, 291, 292), (229, 228, 292, 293), (230, 229, 293, 294), (231, 230, 294, 295), (232, 231, 295, 296), (233, 232, 296, 297), (234, 233, 297, 298), (235, 234, 298, 299), (236, 235, 299, 300), (237, 236, 300, 301), (238, 237, 301, 302), (239, 238, 302, 303), (240, 239, 303, 304), (241, 240, 304, 305), (242, 241, 305, 306), (243, 242, 306, 307), (244, 243, 307, 308), (245, 244, 308, 309), (246, 245, 309, 310), (247, 246, 310, 311), (248, 247, 311, 312), (249, 248, 312, 313), (250, 249, 313, 314), (251, 250, 314, 315), (252, 251, 315, 316), (253, 252, 316, 317), (254, 253, 317, 318), (255, 254, 318, 319), (224, 255, 319, 288), (693, 383, 320, 702), (383, 382, 321, 320), (688, 381, 383, 693), (381, 380, 382, 383), (683, 379, 381, 688), (379, 378, 380, 381), (678, 377, 379, 683), (377, 376, 378, 379), (673, 375, 377, 678), (375, 374, 376, 377), (668, 373, 375, 673), (373, 372, 374, 375), (663, 371, 373, 668), (371, 370, 372, 373), (658, 369, 371, 663), (369, 368, 370, 371), (653, 367, 369, 658), (367, 366, 368, 369), (648, 365, 367, 653), (365, 364, 366, 367), (643, 363, 365, 648), (363, 362, 364, 365), (638, 361, 363, 643), (361, 360, 362, 363), (633, 359, 361, 638), (359, 358, 360, 361), (628, 357, 359, 633), (357, 356, 358, 359), (623, 355, 357, 628), (355, 354, 356, 357), (618, 353, 355, 623), (353, 352, 354, 355), (613, 351, 353, 618), (351, 350, 352, 353), (608, 349, 351, 613), (349, 348, 350, 351), (603, 347, 349, 608), (347, 346, 348, 349), (598, 345, 347, 603), (345, 344, 346, 347), (593, 343, 345, 598), (343, 342, 344, 345), (588, 341, 343, 593), (341, 340, 342, 343), (583, 339, 341, 588), (339, 338, 340, 341), (578, 337, 339, 583), (337, 336, 338, 339), (573, 335, 337, 578), (335, 334, 336, 337), (568, 333, 335, 573), (333, 332, 334, 335), (563, 331, 333, 568), (331, 330, 332, 333), (558, 329, 331, 563), (329, 328, 330, 331), (553, 327, 329, 558), (327, 326, 328, 329), (548, 325, 327, 553), (325, 324, 326, 327), (543, 323, 325, 548), (323, 322, 324, 325), (702, 320, 323, 543), (320, 321, 322, 323), (382, 542, 384, 321), (542, 541, 385, 384), (541, 540, 386, 385), (540, 539, 387, 386), (539, 538, 388, 387), (380, 537, 542, 382), (537, 536, 541, 542), (536, 535, 540, 541), (535, 534, 539, 540), (534, 533, 538, 539), (378, 532, 537, 380), (532, 531, 536, 537), (531, 530, 535, 536), (530, 529, 534, 535), (529, 528, 533, 534), (376, 527, 532, 378), (527, 526, 531, 532), (526, 525, 530, 531), (525, 524, 529, 530), (524, 523, 528, 529), (374, 522, 527, 376), (522, 521, 526, 527), (521, 520, 525, 526), (520, 519, 524, 525), (519, 518, 523, 524), (372, 517, 522, 374), (517, 516, 521, 522), (516, 515, 520, 521), (515, 514, 519, 520), (514, 513, 518, 519), (370, 512, 517, 372), (512, 511, 516, 517), (511, 510, 515, 516), (510, 509, 514, 515), (509, 508, 513, 514), (368, 507, 512, 370), (507, 506, 511, 512), (506, 505, 510, 511), (505, 504, 509, 510), (504, 503, 508, 509), (366, 502, 507, 368), (502, 501, 506, 507), (501, 500, 505, 506), (500, 499, 504, 505), (499, 498, 503, 504), (364, 497, 502, 366), (497, 496, 501, 502), (496, 495, 500, 501), (495, 494, 499, 500), (494, 493, 498, 499), (362, 492, 497, 364), (492, 491, 496, 497), (491, 490, 495, 496), (490, 489, 494, 495), (489, 488, 493, 494), (360, 487, 492, 362), (487, 486, 491, 492), (486, 485, 490, 491), (485, 484, 489, 490), (484, 483, 488, 489), (358, 482, 487, 360), (482, 481, 486, 487), (481, 480, 485, 486), (480, 479, 484, 485), (479, 478, 483, 484), (356, 477, 482, 358), (477, 476, 481, 482), (476, 475, 480, 481), (475, 474, 479, 480), (474, 473, 478, 479), (354, 472, 477, 356), (472, 471, 476, 477), (471, 470, 475, 476), (470, 469, 474, 475), (469, 468, 473, 474), (352, 467, 472, 354), (467, 466, 471, 472), (466, 465, 470, 471), (465, 464, 469, 470), (464, 463, 468, 469), (350, 462, 467, 352), (462, 461, 466, 467), (461, 460, 465, 466), (460, 459, 464, 465), (459, 458, 463, 464), (348, 457, 462, 350), (457, 456, 461, 462), (456, 455, 460, 461), (455, 454, 459, 460), (454, 453, 458, 459), (346, 452, 457, 348), (452, 451, 456, 457), (451, 450, 455, 456), (450, 449, 454, 455), (449, 448, 453, 454), (344, 447, 452, 346), (447, 446, 451, 452), (446, 445, 450, 451), (445, 444, 449, 450), (444, 443, 448, 449), (342, 442, 447, 344), (442, 441, 446, 447), (441, 440, 445, 446), (440, 439, 444, 445), (439, 438, 443, 444), (340, 437, 442, 342), (437, 436, 441, 442), (436, 435, 440, 441), (435, 434, 439, 440), (434, 433, 438, 439), (338, 432, 437, 340), (432, 431, 436, 437), (431, 430, 435, 436), (430, 429, 434, 435), (429, 428, 433, 434), (336, 427, 432, 338), (421, 426, 713, 625), (432, 427, 714, 717), (426, 425, 429, 430), (425, 424, 428, 429), (334, 423, 427, 336), (426, 430, 715, 713), (430, 431, 716, 715), (421, 420, 425, 426), (420, 419, 424, 425), (332, 418, 423, 334), (418, 417, 422, 423), (417, 416, 421, 422), (416, 415, 420, 421), (415, 414, 419, 420), (330, 413, 418, 332), (413, 412, 417, 418), (412, 411, 416, 417), (411, 410, 415, 416), (410, 409, 414, 415), (328, 408, 413, 330), (408, 407, 412, 413), (407, 406, 411, 412), (406, 405, 410, 411), (405, 404, 409, 410), (326, 403, 408, 328), (403, 402, 407, 408), (402, 401, 406, 407), (401, 400, 405, 406), (400, 399, 404, 405), (324, 398, 403, 326), (398, 397, 402, 403), (397, 396, 401, 402), (396, 395, 400, 401), (395, 394, 399, 400), (322, 393, 398, 324), (393, 392, 397, 398), (392, 391, 396, 397), (391, 390, 395, 396), (390, 389, 394, 395), (321, 384, 393, 322), (384, 385, 392, 393), (385, 386, 391, 392), (386, 387, 390, 391), (387, 388, 389, 390), (0, 698, 547, 2), (698, 699, 546, 547), (699, 700, 545, 546), (700, 701, 544, 545), (701, 702, 543, 544), (2, 547, 552, 4), (547, 546, 551, 552), (546, 545, 550, 551), (545, 544, 549, 550), (544, 543, 548, 549), (4, 552, 557, 6), (552, 551, 556, 557), (551, 550, 555, 556), (550, 549, 554, 555), (549, 548, 553, 554), (6, 557, 562, 8), (557, 556, 561, 562), (556, 555, 560, 561), (555, 554, 559, 560), (554, 553, 558, 559), (8, 562, 567, 10), (562, 561, 566, 567), (561, 560, 565, 566), (560, 559, 564, 565), (559, 558, 563, 564), (10, 567, 572, 12), (567, 566, 571, 572), (566, 565, 570, 571), (565, 564, 569, 570), (564, 563, 568, 569), (12, 572, 577, 14), (572, 571, 576, 577), (571, 570, 575, 576), (570, 569, 574, 575), (569, 568, 573, 574), (14, 577, 582, 16), (577, 576, 581, 582), (576, 575, 580, 581), (575, 574, 579, 580), (574, 573, 578, 579), (16, 582, 587, 18), (582, 581, 586, 587), (581, 580, 585, 586), (580, 579, 584, 585), (579, 578, 583, 584), (18, 587, 592, 20), (587, 586, 591, 592), (586, 585, 590, 591), (585, 584, 589, 590), (584, 583, 588, 589), (20, 592, 597, 22), (592, 591, 596, 597), (591, 590, 595, 596), (590, 589, 594, 595), (589, 588, 593, 594), (22, 597, 602, 24), (597, 596, 601, 602), (596, 595, 600, 601), (595, 594, 599, 600), (594, 593, 598, 599), (24, 602, 607, 26), (602, 601, 606, 607), (601, 600, 605, 606), (600, 599, 604, 605), (599, 598, 603, 604), (26, 607, 612, 28), (607, 606, 611, 612), (606, 605, 610, 611), (605, 604, 609, 610), (604, 603, 608, 609), (28, 612, 617, 30), (612, 611, 616, 617), (611, 610, 615, 616), (610, 609, 614, 615), (609, 608, 613, 614), (30, 617, 622, 32), (617, 616, 621, 622), (616, 615, 620, 621), (615, 614, 619, 620), (614, 613, 618, 619), (32, 622, 627, 34), (622, 621, 626, 627), (629, 630, 709, 708), (626, 621, 705, 707), (619, 618, 623, 624), (34, 627, 632, 36), (627, 626, 631, 632), (621, 620, 704, 705), (619, 624, 706, 703), (624, 623, 628, 629), (36, 632, 637, 38), (632, 631, 636, 637), (631, 630, 635, 636), (630, 629, 634, 635), (629, 628, 633, 634), (38, 637, 642, 40), (637, 636, 641, 642), (636, 635, 640, 641), (635, 634, 639, 640), (634, 633, 638, 639), (40, 642, 647, 42), (642, 641, 646, 647), (641, 640, 645, 646), (640, 639, 644, 645), (639, 638, 643, 644), (42, 647, 652, 44), (647, 646, 651, 652), (646, 645, 650, 651), (645, 644, 649, 650), (644, 643, 648, 649), (44, 652, 657, 46), (652, 651, 656, 657), (651, 650, 655, 656), (650, 649, 654, 655), (649, 648, 653, 654), (46, 657, 662, 48), (657, 656, 661, 662), (656, 655, 660, 661), (655, 654, 659, 660), (654, 653, 658, 659), (48, 662, 667, 50), (662, 661, 666, 667), (661, 660, 665, 666), (660, 659, 664, 665), (659, 658, 663, 664), (50, 667, 672, 52), (667, 666, 671, 672), (666, 665, 670, 671), (665, 664, 669, 670), (664, 663, 668, 669), (52, 672, 677, 54), (672, 671, 676, 677), (671, 670, 675, 676), (670, 669, 674, 675), (669, 668, 673, 674), (54, 677, 682, 56), (677, 676, 681, 682), (676, 675, 680, 681), (675, 674, 679, 680), (674, 673, 678, 679), (56, 682, 687, 58), (682, 681, 686, 687), (681, 680, 685, 686), (680, 679, 684, 685), (679, 678, 683, 684), (58, 687, 692, 60), (687, 686, 691, 692), (686, 685, 690, 691), (685, 684, 689, 690), (684, 683, 688, 689), (60, 692, 697, 62), (692, 691, 696, 697), (691, 690, 695, 696), (690, 689, 694, 695), (689, 688, 693, 694), (62, 697, 698, 0), (697, 696, 699, 698), (696, 695, 700, 699), (695, 694, 701, 700), (694, 693, 702, 701), (624, 629, 708, 706), (631, 626, 707, 710), (620, 619, 703, 704), (630, 631, 710, 709), (427, 423, 712, 714), (422, 421, 625, 711), (431, 432, 717, 716), (423, 422, 711, 712), (710, 707, 723, 726), (715, 716, 732, 731), (706, 708, 724, 722), (704, 703, 719, 720), (716, 717, 733, 732), (705, 704, 720, 721), (717, 714, 730, 733), (708, 709, 725, 724), (713, 715, 731, 729), (709, 710, 726, 725), (714, 712, 728, 730), (707, 705, 721, 723), (625, 713, 729, 718), (711, 625, 718, 727), (703, 706, 722, 719), (712, 711, 727, 728), (718, 729, 737, 734), (729, 731, 739, 737), (732, 733, 741, 740), (728, 727, 735, 736), (730, 728, 736, 738), (733, 730, 738, 741), (731, 732, 740, 739), (727, 718, 734, 735), (726, 723, 746, 749), (723, 721, 744, 746), (724, 725, 748, 747), (720, 719, 742, 743), (722, 724, 747, 745), (719, 722, 745, 742), (725, 726, 749, 748), (721, 720, 743, 744), (746, 744, 765, 750), (744, 743, 773, 765), (743, 742, 781, 773), (742, 745, 789, 781), (745, 747, 797, 789), (747, 748, 805, 797), (748, 749, 813, 805), (749, 746, 750, 813), (750, 765, 764, 751), (751, 764, 763, 752), (752, 763, 762, 753), (753, 762, 761, 754), (754, 761, 760, 755), (755, 760, 759, 756), (756, 759, 758, 757), (757, 758, 736, 735), (765, 773, 772, 764), (764, 772, 771, 763), (763, 771, 770, 762), (762, 770, 769, 761), (761, 769, 768, 760), (760, 768, 767, 759), (759, 767, 766, 758), (758, 766, 738, 736), (773, 781, 780, 772), (772, 780, 779, 771), (771, 779, 778, 770), (770, 778, 777, 769), (769, 777, 776, 768), (768, 776, 775, 767), (767, 775, 774, 766), (766, 774, 741, 738), (781, 789, 788, 780), (780, 788, 787, 779), (779, 787, 786, 778), (778, 786, 785, 777), (777, 785, 784, 776), (776, 784, 783, 775), (775, 783, 782, 774), (774, 782, 740, 741), (789, 797, 796, 788), (788, 796, 795, 787), (787, 795, 794, 786), (786, 794, 793, 785), (785, 793, 792, 784), (784, 792, 791, 783), (783, 791, 790, 782), (782, 790, 739, 740), (797, 805, 804, 796), (796, 804, 803, 795), (795, 803, 802, 794), (794, 802, 801, 793), (793, 801, 800, 792), (792, 800, 799, 791), (791, 799, 798, 790), (790, 798, 737, 739), (805, 813, 812, 804), (804, 812, 811, 803), (803, 811, 810, 802), (802, 810, 809, 801), (801, 809, 808, 800), (800, 808, 807, 799), (799, 807, 806, 798), (798, 806, 734, 737), (813, 750, 751, 812), (812, 751, 752, 811), (811, 752, 753, 810), (810, 753, 754, 809), (809, 754, 755, 808), (808, 755, 756, 807), (807, 756, 757, 806), (806, 757, 735, 734)])
me_cylinder_003.polygons.foreach_set('use_smooth', [True] * 786)
_uv = me_cylinder_003.uv_layers.new(name='UVMap')
_uv.uv.foreach_set('vector', [1.0, 0.9722, 1.0, 1.0, 0.9688, 1.0, 0.9688, 0.9722, 0.9688, 0.9722, 0.9688, 1.0, 0.9375, 1.0, 0.9375, 0.9722, 0.9375, 0.9722, 0.9375, 1.0, 0.9062, 1.0, 0.9062, 0.9722, 0.9062, 0.9722, 0.9062, 1.0, 0.875, 1.0, 0.875, 0.9722, 0.875, 0.9722, 0.875, 1.0, 0.8438, 1.0, 0.8438, 0.9722, 0.8438, 0.9722, 0.8438, 1.0, 0.8125, 1.0, 0.8125, 0.9722, 0.8125, 0.9722, 0.8125, 1.0, 0.7812, 1.0, 0.7812, 0.9722, 0.7812, 0.9722, 0.7812, 1.0, 0.75, 1.0, 0.75, 0.9722, 0.75, 0.9722, 0.75, 1.0, 0.7188, 1.0, 0.7188, 0.9722, 0.7188, 0.9722, 0.7188, 1.0, 0.6875, 1.0, 0.6875, 0.9722, 0.6875, 0.9722, 0.6875, 1.0, 0.6562, 1.0, 0.6562, 0.9722, 0.6562, 0.9722, 0.6562, 1.0, 0.625, 1.0, 0.625, 0.9722, 0.625, 0.9722, 0.625, 1.0, 0.5938, 1.0, 0.5938, 0.9722, 0.5938, 0.9722, 0.5938, 1.0, 0.5625, 1.0, 0.5625, 0.9722, 0.5625, 0.9722, 0.5625, 1.0, 0.5312, 1.0, 0.5312, 0.9722, 0.5312, 0.9722, 0.5312, 1.0, 0.5, 1.0, 0.5, 0.9722, 0.5, 0.9722, 0.5, 1.0, 0.4688, 1.0, 0.4688, 0.9722, 0.4688, 0.9722, 0.4688, 1.0, 0.4375, 1.0, 0.4375, 0.9722, 0.4375, 0.9722, 0.4375, 1.0, 0.4062, 1.0, 0.4062, 0.9722, 0.4062, 0.9722, 0.4062, 1.0, 0.375, 1.0, 0.375, 0.9722, 0.375, 0.9722, 0.375, 1.0, 0.3438, 1.0, 0.3437, 0.9722, 0.3437, 0.9722, 0.3438, 1.0, 0.3125, 1.0, 0.3125, 0.9722, 0.3125, 0.9722, 0.3125, 1.0, 0.2812, 1.0, 0.2812, 0.9722, 0.2812, 0.9722, 0.2812, 1.0, 0.25, 1.0, 0.25, 0.9722, 0.25, 0.9722, 0.25, 1.0, 0.2188, 1.0, 0.2188, 0.9722, 0.2188, 0.9722, 0.2188, 1.0, 0.1875, 1.0, 0.1875, 0.9722, 0.1875, 0.9722, 0.1875, 1.0, 0.1562, 1.0, 0.1562, 0.9722, 0.1562, 0.9722, 0.1562, 1.0, 0.125, 1.0, 0.125, 0.9722, 0.125, 0.9722, 0.125, 1.0, 0.09375, 1.0, 0.09375, 0.9722, 0.09375, 0.9722, 0.09375, 1.0, 0.0625, 1.0, 0.0625, 0.9722, 0.1703, 0.05762, 0.2094, 0.04577, 0.2094, 0.04577, 0.1703, 0.05762, 0.0625, 0.9722, 0.0625, 1.0, 0.03125, 1.0, 0.03125, 0.9722, 0.03125, 0.9722, 0.03125, 1.0, 0.0, 1.0, 0.0, 0.9722, 0.7812, 0.5, 0.75, 0.5, 0.75, 0.5, 0.7812, 0.5, 0.25, 0.4582, 0.2906, 0.4542, 0.2968, 0.4854, 0.25, 0.49, 0.2906, 0.4542, 0.3297, 0.4424, 0.3418, 0.4717, 0.2968, 0.4854, 0.3297, 0.4424, 0.3657, 0.4231, 0.3833, 0.4496, 0.3418, 0.4717, 0.3657, 0.4231, 0.3972, 0.3972, 0.4197, 0.4197, 0.3833, 0.4496, 0.3972, 0.3972, 0.4231, 0.3657, 0.4496, 0.3833, 0.4197, 0.4197, 0.4231, 0.3657, 0.4424, 0.3297, 0.4717, 0.3418, 0.4496, 0.3833, 0.4424, 0.3297, 0.4542, 0.2906, 0.4854, 0.2968, 0.4717, 0.3418, 0.4542, 0.2906, 0.4582, 0.25, 0.49, 0.25, 0.4854, 0.2968, 0.4582, 0.25, 0.4542, 0.2094, 0.4854, 0.2032, 0.49, 0.25, 0.4542, 0.2094, 0.4424, 0.1703, 0.4717, 0.1582, 0.4854, 0.2032, 0.4424, 0.1703, 0.4231, 0.1343, 0.4496, 0.1167, 0.4717, 0.1582, 0.4231, 0.1343, 0.3972, 0.1028, 0.4197, 0.08029, 0.4496, 0.1167, 0.3972, 0.1028, 0.3657, 0.07686, 0.3833, 0.05045, 0.4197, 0.08029, 0.3657, 0.07686, 0.3297, 0.05762, 0.3418, 0.02827, 0.3833, 0.05045, 0.3297, 0.05762, 0.2906, 0.04577, 0.2968, 0.01461, 0.3418, 0.02827, 0.2906, 0.04577, 0.25, 0.04177, 0.25, 0.01, 0.2968, 0.01461, 0.25, 0.04177, 0.2094, 0.04577, 0.2032, 0.01461, 0.25, 0.01, 0.2094, 0.04577, 0.1703, 0.05762, 0.1582, 0.02827, 0.2032, 0.01461, 0.1703, 0.05762, 0.1343, 0.07686, 0.1167, 0.05045, 0.1582, 0.02827, 0.1343, 0.07686, 0.1028, 0.1028, 0.08029, 0.08029, 0.1167, 0.05045, 0.1028, 0.1028, 0.07686, 0.1343, 0.05045, 0.1167, 0.08029, 0.08029, 0.07686, 0.1343, 0.05762, 0.1703, 0.02827, 0.1582, 0.05045, 0.1167, 0.05762, 0.1703, 0.04577, 0.2094, 0.01461, 0.2032, 0.02827, 0.1582, 0.04577, 0.2094, 0.04177, 0.25, 0.01, 0.25, 0.01461, 0.2032, 0.04177, 0.25, 0.04577, 0.2906, 0.01461, 0.2968, 0.01, 0.25, 0.04577, 0.2906, 0.05762, 0.3297, 0.02827, 0.3418, 0.01461, 0.2968, 0.05762, 0.3297, 0.07686, 0.3657, 0.05045, 0.3833, 0.02827, 0.3418, 0.07686, 0.3657, 0.1028, 0.3972, 0.08029, 0.4197, 0.05045, 0.3833, 0.1028, 0.3972, 0.1343, 0.4231, 0.1167, 0.4496, 0.08029, 0.4197, 0.1343, 0.4231, 0.1703, 0.4424, 0.1582, 0.4717, 0.1167, 0.4496, 0.1703, 0.4424, 0.2094, 0.4542, 0.2032, 0.4854, 0.1582, 0.4717, 0.2094, 0.4542, 0.25, 0.4582, 0.25, 0.49, 0.2032, 0.4854, 0.25, 0.4582, 0.2906, 0.4542, 0.2906, 0.4542, 0.25, 0.4582, 0.2906, 0.4542, 0.3297, 0.4424, 0.3297, 0.4424, 0.2906, 0.4542, 0.3297, 0.4424, 0.3657, 0.4231, 0.3657, 0.4231, 0.3297, 0.4424, 0.3657, 0.4231, 0.3972, 0.3972, 0.3972, 0.3972, 0.3657, 0.4231, 0.3972, 0.3972, 0.4231, 0.3657, 0.4231, 0.3657, 0.3972, 0.3972, 0.4231, 0.3657, 0.4424, 0.3297, 0.4424, 0.3297, 0.4231, 0.3657, 0.4424, 0.3297, 0.4542, 0.2906, 0.4542, 0.2906, 0.4424, 0.3297, 0.4542, 0.2906, 0.4582, 0.25, 0.4582, 0.25, 0.4542, 0.2906, 0.4582, 0.25, 0.4542, 0.2094, 0.4542, 0.2094, 0.4582, 0.25, 0.4542, 0.2094, 0.4424, 0.1703, 0.4424, 0.1703, 0.4542, 0.2094, 0.4424, 0.1703, 0.4231, 0.1343, 0.4231, 0.1343, 0.4424, 0.1703, 0.4231, 0.1343, 0.3972, 0.1028, 0.3972, 0.1028, 0.4231, 0.1343, 0.3972, 0.1028, 0.3657, 0.07686, 0.3657, 0.07686, 0.3972, 0.1028, 0.3657, 0.07686, 0.3297, 0.05762, 0.3297, 0.05762, 0.3657, 0.07686, 0.3297, 0.05762, 0.2906, 0.04577, 0.2906, 0.04577, 0.3297, 0.05762, 0.2906, 0.04577, 0.25, 0.04177, 0.25, 0.04177, 0.2906, 0.04577, 0.25, 0.04177, 0.2094, 0.04577, 0.2094, 0.04577, 0.25, 0.04177, 0.2094, 0.04577, 0.1703, 0.05762, 0.1703, 0.05762, 0.2094, 0.04577, 0.1703, 0.05762, 0.1343, 0.07686, 0.1343, 0.07686, 0.1703, 0.05762, 0.1343, 0.07686, 0.1028, 0.1028, 0.1028, 0.1028, 0.1343, 0.07686, 0.1028, 0.1028, 0.07686, 0.1343, 0.07686, 0.1343, 0.1028, 0.1028, 0.07686, 0.1343, 0.05762, 0.1703, 0.05762, 0.1703, 0.07686, 0.1343, 0.05762, 0.1703, 0.04577, 0.2094, 0.04577, 0.2094, 0.05762, 0.1703, 0.04577, 0.2094, 0.04177, 0.25, 0.04177, 0.25, 0.04577, 0.2094, 0.04177, 0.25, 0.04577, 0.2906, 0.04577, 0.2906, 0.04177, 0.25, 0.04577, 0.2906, 0.05762, 0.3297, 0.05762, 0.3297, 0.04577, 0.2906, 0.05762, 0.3297, 0.07686, 0.3657, 0.07686, 0.3657, 0.05762, 0.3297, 0.07686, 0.3657, 0.1028, 0.3972, 0.1028, 0.3972, 0.07686, 0.3657, 0.1028, 0.3972, 0.1343, 0.4231, 0.1343, 0.4231, 0.1028, 0.3972, 0.1343, 0.4231, 0.1703, 0.4424, 0.1703, 0.4424, 0.1343, 0.4231, 0.1703, 0.4424, 0.2094, 0.4542, 0.2094, 0.4542, 0.1703, 0.4424, 0.2094, 0.4542, 0.25, 0.4582, 0.25, 0.4582, 0.2094, 0.4542, 0.2741, 0.3714, 0.25, 0.3737, 0.2259, 0.3714, 0.2026, 0.3643, 0.1813, 0.3529, 0.1625, 0.3375, 0.1471, 0.3187, 0.1357, 0.2974, 0.1286, 0.2741, 0.1263, 0.25, 0.1286, 0.2259, 0.1357, 0.2026, 0.1471, 0.1813, 0.1625, 0.1625, 0.1813, 0.1471, 0.2026, 0.1357, 0.2259, 0.1286, 0.25, 0.1263, 0.2741, 0.1286, 0.2974, 0.1357, 0.3187, 0.1471, 0.3375, 0.1625, 0.3529, 0.1813, 0.3643, 0.2026, 0.3714, 0.2259, 0.3737, 0.25, 0.3714, 0.2741, 0.3643, 0.2974, 0.3529, 0.3187, 0.3375, 0.3375, 0.3187, 0.3529, 0.2974, 0.3643, 0.4231, 0.3657, 0.3972, 0.3972, 0.3972, 0.3972, 0.4231, 0.3657, 0.25, 0.4582, 0.2094, 0.4542, 0.2094, 0.4542, 0.25, 0.4582, 0.1343, 0.07686, 0.1703, 0.05762, 0.1703, 0.05762, 0.1343, 0.07686, 0.4424, 0.3297, 0.4231, 0.3657, 0.4231, 0.3657, 0.4424, 0.3297, 0.1028, 0.1028, 0.1343, 0.07686, 0.1343, 0.07686, 0.1028, 0.1028, 0.4542, 0.2906, 0.4424, 0.3297, 0.4424, 0.3297, 0.4542, 0.2906, 0.07686, 0.1343, 0.1028, 0.1028, 0.1028, 0.1028, 0.07686, 0.1343, 0.4582, 0.25, 0.4542, 0.2906, 0.4542, 0.2906, 0.4582, 0.25, 0.05762, 0.1703, 0.07686, 0.1343, 0.07686, 0.1343, 0.05762, 0.1703, 0.4542, 0.2094, 0.4582, 0.25, 0.4582, 0.25, 0.4542, 0.2094, 0.04577, 0.2094, 0.05762, 0.1703, 0.05762, 0.1703, 0.04577, 0.2094, 0.4424, 0.1703, 0.4542, 0.2094, 0.4542, 0.2094, 0.4424, 0.1703, 0.04177, 0.25, 0.04577, 0.2094, 0.04577, 0.2094, 0.04177, 0.25, 0.4231, 0.1343, 0.4424, 0.1703, 0.4424, 0.1703, 0.4231, 0.1343, 0.04577, 0.2906, 0.04177, 0.25, 0.04177, 0.25, 0.04577, 0.2906, 0.3972, 0.1028, 0.4231, 0.1343, 0.4231, 0.1343, 0.3972, 0.1028, 0.05762, 0.3297, 0.04577, 0.2906, 0.04577, 0.2906, 0.05762, 0.3297, 0.3657, 0.07686, 0.3972, 0.1028, 0.3972, 0.1028, 0.3657, 0.07686, 0.07686, 0.3657, 0.05762, 0.3297, 0.05762, 0.3297, 0.07686, 0.3657, 0.3297, 0.05762, 0.3657, 0.07686, 0.3657, 0.07686, 0.3297, 0.05762, 0.2906, 0.4542, 0.25, 0.4582, 0.25, 0.4582, 0.2906, 0.4542, 0.1028, 0.3972, 0.07686, 0.3657, 0.07686, 0.3657, 0.1028, 0.3972, 0.2906, 0.04577, 0.3297, 0.05762, 0.3297, 0.05762, 0.2906, 0.04577, 0.3297, 0.4424, 0.2906, 0.4542, 0.2906, 0.4542, 0.3297, 0.4424, 0.1343, 0.4231, 0.1028, 0.3972, 0.1028, 0.3972, 0.1343, 0.4231, 0.25, 0.04177, 0.2906, 0.04577, 0.2906, 0.04577, 0.25, 0.04177, 0.3657, 0.4231, 0.3297, 0.4424, 0.3297, 0.4424, 0.3657, 0.4231, 0.1703, 0.4424, 0.1343, 0.4231, 0.1343, 0.4231, 0.1703, 0.4424, 0.2094, 0.04577, 0.25, 0.04177, 0.25, 0.04177, 0.2094, 0.04577, 0.3972, 0.3972, 0.3657, 0.4231, 0.3657, 0.4231, 0.3972, 0.3972, 0.2094, 0.4542, 0.1703, 0.4424, 0.1703, 0.4424, 0.2094, 0.4542, 0.25, 0.4126, 0.2817, 0.4095, 0.2906, 0.4542, 0.25, 0.4582, 0.2817, 0.4095, 0.3122, 0.4002, 0.3297, 0.4424, 0.2906, 0.4542, 0.3122, 0.4002, 0.3404, 0.3852, 0.3657, 0.4231, 0.3297, 0.4424, 0.3404, 0.3852, 0.365, 0.365, 0.3972, 0.3972, 0.3657, 0.4231, 0.365, 0.365, 0.3852, 0.3404, 0.4231, 0.3657, 0.3972, 0.3972, 0.3852, 0.3404, 0.4002, 0.3122, 0.4424, 0.3297, 0.4231, 0.3657, 0.4002, 0.3122, 0.4095, 0.2817, 0.4542, 0.2906, 0.4424, 0.3297, 0.4095, 0.2817, 0.4126, 0.25, 0.4582, 0.25, 0.4542, 0.2906, 0.4126, 0.25, 0.4095, 0.2183, 0.4542, 0.2094, 0.4582, 0.25, 0.4095, 0.2183, 0.4002, 0.1878, 0.4424, 0.1703, 0.4542, 0.2094, 0.4002, 0.1878, 0.3852, 0.1596, 0.4231, 0.1343, 0.4424, 0.1703, 0.3852, 0.1596, 0.365, 0.135, 0.3972, 0.1028, 0.4231, 0.1343, 0.365, 0.135, 0.3404, 0.1148, 0.3657, 0.07686, 0.3972, 0.1028, 0.3404, 0.1148, 0.3122, 0.09975, 0.3297, 0.05762, 0.3657, 0.07686, 0.3122, 0.09975, 0.2817, 0.0905, 0.2906, 0.04577, 0.3297, 0.05762, 0.2817, 0.0905, 0.25, 0.08737, 0.25, 0.04177, 0.2906, 0.04577, 0.25, 0.08737, 0.2183, 0.0905, 0.2094, 0.04577, 0.25, 0.04177, 0.2183, 0.0905, 0.1878, 0.09975, 0.1703, 0.05762, 0.2094, 0.04577, 0.1878, 0.09975, 0.1596, 0.1148, 0.1343, 0.07686, 0.1703, 0.05762, 0.1596, 0.1148, 0.135, 0.135, 0.1028, 0.1028, 0.1343, 0.07686, 0.135, 0.135, 0.1148, 0.1596, 0.07686, 0.1343, 0.1028, 0.1028, 0.1148, 0.1596, 0.09975, 0.1878, 0.05762, 0.1703, 0.07686, 0.1343, 0.09975, 0.1878, 0.0905, 0.2183, 0.04577, 0.2094, 0.05762, 0.1703, 0.0905, 0.2183, 0.08737, 0.25, 0.04177, 0.25, 0.04577, 0.2094, 0.08737, 0.25, 0.0905, 0.2817, 0.04577, 0.2906, 0.04177, 0.25, 0.0905, 0.2817, 0.09975, 0.3122, 0.05762, 0.3297, 0.04577, 0.2906, 0.09975, 0.3122, 0.1148, 0.3404, 0.07686, 0.3657, 0.05762, 0.3297, 0.1148, 0.3404, 0.135, 0.365, 0.1028, 0.3972, 0.07686, 0.3657, 0.135, 0.365, 0.1596, 0.3852, 0.1343, 0.4231, 0.1028, 0.3972, 0.1596, 0.3852, 0.1878, 0.4002, 0.1703, 0.4424, 0.1343, 0.4231, 0.1878, 0.4002, 0.2183, 0.4095, 0.2094, 0.4542, 0.1703, 0.4424, 0.2183, 0.4095, 0.25, 0.4126, 0.25, 0.4582, 0.2094, 0.4542, 0.25, 0.3737, 0.2741, 0.3714, 0.2817, 0.4095, 0.25, 0.4126, 0.2741, 0.3714, 0.2974, 0.3643, 0.3122, 0.4002, 0.2817, 0.4095, 0.2974, 0.3643, 0.3187, 0.3529, 0.3404, 0.3852, 0.3122, 0.4002, 0.3187, 0.3529, 0.3375, 0.3375, 0.365, 0.365, 0.3404, 0.3852, 0.3375, 0.3375, 0.3529, 0.3187, 0.3852, 0.3404, 0.365, 0.365, 0.3529, 0.3187, 0.3643, 0.2974, 0.4002, 0.3122, 0.3852, 0.3404, 0.3643, 0.2974, 0.3714, 0.2741, 0.4095, 0.2817, 0.4002, 0.3122, 0.3714, 0.2741, 0.3737, 0.25, 0.4126, 0.25, 0.4095, 0.2817, 0.3737, 0.25, 0.3714, 0.2259, 0.4095, 0.2183, 0.4126, 0.25, 0.3714, 0.2259, 0.3643, 0.2026, 0.4002, 0.1878, 0.4095, 0.2183, 0.3643, 0.2026, 0.3529, 0.1813, 0.3852, 0.1596, 0.4002, 0.1878, 0.3529, 0.1813, 0.3375, 0.1625, 0.365, 0.135, 0.3852, 0.1596, 0.3375, 0.1625, 0.3187, 0.1471, 0.3404, 0.1148, 0.365, 0.135, 0.3187, 0.1471, 0.2974, 0.1357, 0.3122, 0.09975, 0.3404, 0.1148, 0.2974, 0.1357, 0.2741, 0.1286, 0.2817, 0.0905, 0.3122, 0.09975, 0.2741, 0.1286, 0.25, 0.1263, 0.25, 0.08737, 0.2817, 0.0905, 0.25, 0.1263, 0.2259, 0.1286, 0.2183, 0.0905, 0.25, 0.08737, 0.2259, 0.1286, 0.2026, 0.1357, 0.1878, 0.09975, 0.2183, 0.0905, 0.2026, 0.1357, 0.1813, 0.1471, 0.1596, 0.1148, 0.1878, 0.09975, 0.1813, 0.1471, 0.1625, 0.1625, 0.135, 0.135, 0.1596, 0.1148, 0.1625, 0.1625, 0.1471, 0.1813, 0.1148, 0.1596, 0.135, 0.135, 0.1471, 0.1813, 0.1357, 0.2026, 0.09975, 0.1878, 0.1148, 0.1596, 0.1357, 0.2026, 0.1286, 0.2259, 0.0905, 0.2183, 0.09975, 0.1878, 0.1286, 0.2259, 0.1263, 0.25, 0.08737, 0.25, 0.0905, 0.2183, 0.1263, 0.25, 0.1286, 0.2741, 0.0905, 0.2817, 0.08737, 0.25, 0.1286, 0.2741, 0.1357, 0.2974, 0.09975, 0.3122, 0.0905, 0.2817, 0.1357, 0.2974, 0.1471, 0.3187, 0.1148, 0.3404, 0.09975, 0.3122, 0.1471, 0.3187, 0.1625, 0.3375, 0.135, 0.365, 0.1148, 0.3404, 0.1625, 0.3375, 0.1813, 0.3529, 0.1596, 0.3852, 0.135, 0.365, 0.1813, 0.3529, 0.2026, 0.3643, 0.1878, 0.4002, 0.1596, 0.3852, 0.2026, 0.3643, 0.2259, 0.3714, 0.2183, 0.4095, 0.1878, 0.4002, 0.2259, 0.3714, 0.25, 0.3737, 0.25, 0.4126, 0.2183, 0.4095, 0.75, 0.4288, 0.7849, 0.4254, 0.8184, 0.4152, 0.8493, 0.3987, 0.8764, 0.3764, 0.8987, 0.3493, 0.9152, 0.3184, 0.9254, 0.2849, 0.9288, 0.25, 0.9254, 0.2151, 0.9152, 0.1816, 0.8987, 0.1507, 0.8764, 0.1236, 0.8493, 0.1013, 0.8184, 0.08482, 0.7849, 0.07464, 0.75, 0.07121, 0.7151, 0.07464, 0.6816, 0.08482, 0.6507, 0.1013, 0.6236, 0.1236, 0.6013, 0.1507, 0.5848, 0.1816, 0.5746, 0.2151, 0.5712, 0.25, 0.5746, 0.2849, 0.5848, 0.3184, 0.6013, 0.3493, 0.6236, 0.3764, 0.6507, 0.3987, 0.6816, 0.4152, 0.7151, 0.4254, 0.5, 0.5, 0.4688, 0.5, 0.4688, 0.5, 0.5, 0.5, 0.2188, 0.5, 0.1875, 0.5, 0.1875, 0.5, 0.2188, 0.5, 0.9062, 0.5, 0.875, 0.5, 0.875, 0.5, 0.9062, 0.5, 0.625, 0.5, 0.5938, 0.5, 0.5938, 0.5, 0.625, 0.5, 0.3438, 0.5, 0.3125, 0.5, 0.3125, 0.5, 0.3438, 0.5, 0.0625, 0.5, 0.03125, 0.5, 0.03125, 0.5, 0.0625, 0.5, 0.75, 0.5, 0.7188, 0.5, 0.7188, 0.5, 0.75, 0.5, 0.4688, 0.5, 0.4375, 0.5, 0.4375, 0.5, 0.4688, 0.5, 0.1875, 0.5, 0.1562, 0.5, 0.1562, 0.5, 0.1875, 0.5, 0.875, 0.5, 0.8438, 0.5, 0.8438, 0.5, 0.875, 0.5, 0.5938, 0.5, 0.5625, 0.5, 0.5625, 0.5, 0.5938, 0.5, 0.3125, 0.5, 0.2812, 0.5, 0.2812, 0.5, 0.3125, 0.5, 1.0, 0.5, 0.9688, 0.5, 0.9688, 0.5, 1.0, 0.5, 0.03125, 0.5, 0.0, 0.5, 0.0, 0.5, 0.03125, 0.5, 0.7188, 0.5, 0.6875, 0.5, 0.6875, 0.5, 0.7188, 0.5, 0.4375, 0.5, 0.4062, 0.5, 0.4062, 0.5, 0.4375, 0.5, 0.1562, 0.5, 0.125, 0.5, 0.125, 0.5, 0.1562, 0.5, 0.8438, 0.5, 0.8125, 0.5, 0.8125, 0.5, 0.8438, 0.5, 0.5625, 0.5, 0.5312, 0.5, 0.5312, 0.5, 0.5625, 0.5, 0.2812, 0.5, 0.25, 0.5, 0.25, 0.5, 0.2812, 0.5, 0.9688, 0.5, 0.9375, 0.5, 0.9375, 0.5, 0.9688, 0.5, 0.6875, 0.5, 0.6562, 0.5, 0.6562, 0.5, 0.6875, 0.5, 0.4062, 0.5, 0.375, 0.5, 0.375, 0.5, 0.4062, 0.5, 0.125, 0.5, 0.09375, 0.5, 0.09375, 0.5, 0.125, 0.5, 0.8125, 0.5, 0.7812, 0.5, 0.7812, 0.5, 0.8125, 0.5, 0.5312, 0.5, 0.5, 0.5, 0.5, 0.5, 0.5312, 0.5, 0.25, 0.5, 0.2188, 0.5, 0.2188, 0.5, 0.25, 0.5, 0.9375, 0.5, 0.9062, 0.5, 0.9062, 0.5, 0.9375, 0.5, 0.6562, 0.5, 0.625, 0.5, 0.625, 0.5, 0.6562, 0.5, 0.375, 0.5, 0.3438, 0.5, 0.3438, 0.5, 0.375, 0.5, 0.09375, 0.5, 0.0625, 0.5, 0.0625, 0.5, 0.09375, 0.5, 0.7887, 0.4443, 0.75, 0.4481, 0.75, 0.49, 0.7968, 0.4854, 0.8258, 0.433, 0.7887, 0.4443, 0.7968, 0.4854, 0.8418, 0.4717, 0.8601, 0.4147, 0.8258, 0.433, 0.8418, 0.4717, 0.8833, 0.4496, 0.8901, 0.3901, 0.8601, 0.4147, 0.8833, 0.4496, 0.9197, 0.4197, 0.9147, 0.3601, 0.8901, 0.3901, 0.9197, 0.4197, 0.9496, 0.3833, 0.933, 0.3258, 0.9147, 0.3601, 0.9496, 0.3833, 0.9717, 0.3418, 0.9443, 0.2887, 0.933, 0.3258, 0.9717, 0.3418, 0.9854, 0.2968, 0.9481, 0.25, 0.9443, 0.2887, 0.9854, 0.2968, 0.99, 0.25, 0.9443, 0.2113, 0.9481, 0.25, 0.99, 0.25, 0.9854, 0.2032, 0.933, 0.1742, 0.9443, 0.2113, 0.9854, 0.2032, 0.9717, 0.1582, 0.9147, 0.1399, 0.933, 0.1742, 0.9717, 0.1582, 0.9496, 0.1167, 0.8901, 0.1099, 0.9147, 0.1399, 0.9496, 0.1167, 0.9197, 0.08029, 0.8601, 0.08526, 0.8901, 0.1099, 0.9197, 0.08029, 0.8833, 0.05045, 0.8258, 0.06695, 0.8601, 0.08526, 0.8833, 0.05045, 0.8418, 0.02827, 0.7887, 0.05568, 0.8258, 0.06695, 0.8418, 0.02827, 0.7968, 0.01461, 0.75, 0.05187, 0.7887, 0.05568, 0.7968, 0.01461, 0.75, 0.01, 0.7113, 0.05568, 0.75, 0.05187, 0.75, 0.01, 0.7032, 0.01461, 0.6742, 0.06695, 0.7113, 0.05568, 0.7032, 0.01461, 0.6582, 0.02827, 0.6399, 0.08526, 0.6742, 0.06695, 0.6582, 0.02827, 0.6167, 0.05045, 0.6099, 0.1099, 0.6399, 0.08526, 0.6167, 0.05045, 0.5803, 0.08029, 0.5853, 0.1399, 0.6099, 0.1099, 0.5803, 0.08029, 0.5504, 0.1167, 0.567, 0.1742, 0.5853, 0.1399, 0.5504, 0.1167, 0.5283, 0.1582, 0.5557, 0.2113, 0.567, 0.1742, 0.5283, 0.1582, 0.5146, 0.2032, 0.5519, 0.25, 0.5557, 0.2113, 0.5146, 0.2032, 0.51, 0.25, 0.5557, 0.2887, 0.5519, 0.25, 0.51, 0.25, 0.5146, 0.2968, 0.567, 0.3258, 0.5557, 0.2887, 0.5146, 0.2968, 0.5283, 0.3418, 0.5853, 0.3601, 0.567, 0.3258, 0.5283, 0.3418, 0.5504, 0.3833, 0.6099, 0.3901, 0.5853, 0.3601, 0.5504, 0.3833, 0.5803, 0.4197, 0.6399, 0.4147, 0.6099, 0.3901, 0.5803, 0.4197, 0.6167, 0.4496, 0.6742, 0.433, 0.6399, 0.4147, 0.6167, 0.4496, 0.6582, 0.4717, 0.7113, 0.4443, 0.6742, 0.433, 0.6582, 0.4717, 0.7032, 0.4854, 0.75, 0.4481, 0.7113, 0.4443, 0.7032, 0.4854, 0.75, 0.49, 0.7849, 0.4254, 0.75, 0.4288, 0.75, 0.4481, 0.7887, 0.4443, 0.8184, 0.4152, 0.7849, 0.4254, 0.7887, 0.4443, 0.8258, 0.433, 0.8493, 0.3987, 0.8184, 0.4152, 0.8258, 0.433, 0.8601, 0.4147, 0.8764, 0.3764, 0.8493, 0.3987, 0.8601, 0.4147, 0.8901, 0.3901, 0.8987, 0.3493, 0.8764, 0.3764, 0.8901, 0.3901, 0.9147, 0.3601, 0.9152, 0.3184, 0.8987, 0.3493, 0.9147, 0.3601, 0.933, 0.3258, 0.9254, 0.2849, 0.9152, 0.3184, 0.933, 0.3258, 0.9443, 0.2887, 0.9288, 0.25, 0.9254, 0.2849, 0.9443, 0.2887, 0.9481, 0.25, 0.9254, 0.2151, 0.9288, 0.25, 0.9481, 0.25, 0.9443, 0.2113, 0.9152, 0.1816, 0.9254, 0.2151, 0.9443, 0.2113, 0.933, 0.1742, 0.8987, 0.1507, 0.9152, 0.1816, 0.933, 0.1742, 0.9147, 0.1399, 0.8764, 0.1236, 0.8987, 0.1507, 0.9147, 0.1399, 0.8901, 0.1099, 0.8493, 0.1013, 0.8764, 0.1236, 0.8901, 0.1099, 0.8601, 0.08526, 0.8184, 0.08482, 0.8493, 0.1013, 0.8601, 0.08526, 0.8258, 0.06695, 0.7849, 0.07464, 0.8184, 0.08482, 0.8258, 0.06695, 0.7887, 0.05568, 0.75, 0.07121, 0.7849, 0.07464, 0.7887, 0.05568, 0.75, 0.05187, 0.7151, 0.07464, 0.75, 0.07121, 0.75, 0.05187, 0.7113, 0.05568, 0.6816, 0.08482, 0.7151, 0.07464, 0.7113, 0.05568, 0.6742, 0.06695, 0.6507, 0.1013, 0.6816, 0.08482, 0.6742, 0.06695, 0.6399, 0.08526, 0.6236, 0.1236, 0.6507, 0.1013, 0.6399, 0.08526, 0.6099, 0.1099, 0.6013, 0.1507, 0.6236, 0.1236, 0.6099, 0.1099, 0.5853, 0.1399, 0.5848, 0.1816, 0.6013, 0.1507, 0.5853, 0.1399, 0.567, 0.1742, 0.5746, 0.2151, 0.5848, 0.1816, 0.567, 0.1742, 0.5557, 0.2113, 0.5712, 0.25, 0.5746, 0.2151, 0.5557, 0.2113, 0.5519, 0.25, 0.5746, 0.2849, 0.5712, 0.25, 0.5519, 0.25, 0.5557, 0.2887, 0.5848, 0.3184, 0.5746, 0.2849, 0.5557, 0.2887, 0.567, 0.3258, 0.6013, 0.3493, 0.5848, 0.3184, 0.567, 0.3258, 0.5853, 0.3601, 0.6236, 0.3764, 0.6013, 0.3493, 0.5853, 0.3601, 0.6099, 0.3901, 0.6507, 0.3987, 0.6236, 0.3764, 0.6099, 0.3901, 0.6399, 0.4147, 0.6816, 0.4152, 0.6507, 0.3987, 0.6399, 0.4147, 0.6742, 0.433, 0.7151, 0.4254, 0.6816, 0.4152, 0.6742, 0.433, 0.7113, 0.4443, 0.75, 0.4288, 0.7151, 0.4254, 0.7113, 0.4443, 0.75, 0.4481, 0.03125, 0.6389, 0.03125, 0.6667, 0.0, 0.6667, 0.0, 0.6389, 0.03125, 0.6667, 0.03125, 0.8333, 0.0, 0.8333, 0.0, 0.6667, 0.0625, 0.6389, 0.0625, 0.6667, 0.03125, 0.6667, 0.03125, 0.6389, 0.0625, 0.6667, 0.0625, 0.8333, 0.03125, 0.8333, 0.03125, 0.6667, 0.09375, 0.6389, 0.09375, 0.6667, 0.0625, 0.6667, 0.0625, 0.6389, 0.09375, 0.6667, 0.09375, 0.8333, 0.0625, 0.8333, 0.0625, 0.6667, 0.125, 0.6389, 0.125, 0.6667, 0.09375, 0.6667, 0.09375, 0.6389, 0.125, 0.6667, 0.125, 0.8333, 0.09375, 0.8333, 0.09375, 0.6667, 0.1562, 0.6389, 0.1562, 0.6667, 0.125, 0.6667, 0.125, 0.6389, 0.1562, 0.6667, 0.1562, 0.8333, 0.125, 0.8333, 0.125, 0.6667, 0.1875, 0.6389, 0.1875, 0.6667, 0.1562, 0.6667, 0.1562, 0.6389, 0.1875, 0.6667, 0.1875, 0.8333, 0.1562, 0.8333, 0.1562, 0.6667, 0.2188, 0.6389, 0.2188, 0.6667, 0.1875, 0.6667, 0.1875, 0.6389, 0.2188, 0.6667, 0.2188, 0.8333, 0.1875, 0.8333, 0.1875, 0.6667, 0.25, 0.6389, 0.25, 0.6667, 0.2188, 0.6667, 0.2188, 0.6389, 0.25, 0.6667, 0.25, 0.8333, 0.2188, 0.8333, 0.2188, 0.6667, 0.2812, 0.6389, 0.2812, 0.6667, 0.25, 0.6667, 0.25, 0.6389, 0.2812, 0.6667, 0.2812, 0.8333, 0.25, 0.8333, 0.25, 0.6667, 0.3125, 0.6389, 0.3125, 0.6667, 0.2812, 0.6667, 0.2812, 0.6389, 0.3125, 0.6667, 0.3125, 0.8333, 0.2812, 0.8333, 0.2812, 0.6667, 0.3437, 0.6389, 0.3438, 0.6667, 0.3125, 0.6667, 0.3125, 0.6389, 0.3438, 0.6667, 0.3438, 0.8333, 0.3125, 0.8333, 0.3125, 0.6667, 0.375, 0.6389, 0.375, 0.6667, 0.3438, 0.6667, 0.3437, 0.6389, 0.375, 0.6667, 0.375, 0.8333, 0.3438, 0.8333, 0.3438, 0.6667, 0.4062, 0.6389, 0.4062, 0.6667, 0.375, 0.6667, 0.375, 0.6389, 0.4062, 0.6667, 0.4062, 0.8333, 0.375, 0.8333, 0.375, 0.6667, 0.4375, 0.6389, 0.4375, 0.6667, 0.4062, 0.6667, 0.4062, 0.6389, 0.4375, 0.6667, 0.4375, 0.8333, 0.4062, 0.8333, 0.4062, 0.6667, 0.4688, 0.6389, 0.4688, 0.6667, 0.4375, 0.6667, 0.4375, 0.6389, 0.4688, 0.6667, 0.4687, 0.8333, 0.4375, 0.8333, 0.4375, 0.6667, 0.5, 0.6389, 0.5, 0.6667, 0.4688, 0.6667, 0.4688, 0.6389, 0.5, 0.6667, 0.5, 0.8333, 0.4687, 0.8333, 0.4688, 0.6667, 0.5312, 0.6389, 0.5312, 0.6667, 0.5, 0.6667, 0.5, 0.6389, 0.5312, 0.6667, 0.5312, 0.8333, 0.5, 0.8333, 0.5, 0.6667, 0.5625, 0.6389, 0.5625, 0.6667, 0.5312, 0.6667, 0.5312, 0.6389, 0.5625, 0.6667, 0.5625, 0.8333, 0.5312, 0.8333, 0.5312, 0.6667, 0.5938, 0.6389, 0.5938, 0.6667, 0.5625, 0.6667, 0.5625, 0.6389, 0.5938, 0.6667, 0.5938, 0.8333, 0.5625, 0.8333, 0.5625, 0.6667, 0.625, 0.6389, 0.625, 0.6667, 0.5938, 0.6667, 0.5938, 0.6389, 0.625, 0.6667, 0.625, 0.8333, 0.5938, 0.8333, 0.5938, 0.6667, 0.6562, 0.6389, 0.6562, 0.6667, 0.625, 0.6667, 0.625, 0.6389, 0.6562, 0.6667, 0.6562, 0.8333, 0.625, 0.8333, 0.625, 0.6667, 0.6875, 0.6389, 0.6875, 0.6667, 0.6562, 0.6667, 0.6562, 0.6389, 0.6875, 0.6667, 0.6875, 0.8333, 0.6562, 0.8333, 0.6562, 0.6667, 0.7188, 0.6389, 0.7188, 0.6667, 0.6875, 0.6667, 0.6875, 0.6389, 0.7188, 0.6667, 0.7188, 0.8333, 0.6875, 0.8333, 0.6875, 0.6667, 0.75, 0.6389, 0.75, 0.6667, 0.7188, 0.6667, 0.7188, 0.6389, 0.75, 0.6667, 0.75, 0.8333, 0.7188, 0.8333, 0.7188, 0.6667, 0.7812, 0.6389, 0.7812, 0.6667, 0.75, 0.6667, 0.75, 0.6389, 0.7812, 0.6667, 0.7812, 0.8333, 0.75, 0.8333, 0.75, 0.6667, 0.8125, 0.6389, 0.8125, 0.6667, 0.7812, 0.6667, 0.7812, 0.6389, 0.8125, 0.6667, 0.8125, 0.8333, 0.7812, 0.8333, 0.7812, 0.6667, 0.8438, 0.6389, 0.8438, 0.6667, 0.8125, 0.6667, 0.8125, 0.6389, 0.8438, 0.6667, 0.8437, 0.8333, 0.8125, 0.8333, 0.8125, 0.6667, 0.875, 0.6389, 0.875, 0.6667, 0.8438, 0.6667, 0.8438, 0.6389, 0.875, 0.6667, 0.875, 0.8333, 0.8437, 0.8333, 0.8438, 0.6667, 0.9062, 0.6389, 0.9062, 0.6667, 0.875, 0.6667, 0.875, 0.6389, 0.9062, 0.6667, 0.9062, 0.8333, 0.875, 0.8333, 0.875, 0.6667, 0.9375, 0.6389, 0.9375, 0.6667, 0.9062, 0.6667, 0.9062, 0.6389, 0.9375, 0.6667, 0.9375, 0.8333, 0.9062, 0.8333, 0.9062, 0.6667, 0.9688, 0.6389, 0.9688, 0.6667, 0.9375, 0.6667, 0.9375, 0.6389, 0.9688, 0.6667, 0.9688, 0.8333, 0.9375, 0.8333, 0.9375, 0.6667, 1.0, 0.6389, 1.0, 0.6667, 0.9688, 0.6667, 0.9688, 0.6389, 1.0, 0.6667, 1.0, 0.8333, 0.9688, 0.8333, 0.9688, 0.6667, 0.03125, 0.8333, 0.03125, 0.8611, 0.0, 0.8611, 0.0, 0.8333, 0.03125, 0.8611, 0.03125, 0.8889, 0.0, 0.8889, 0.0, 0.8611, 0.03125, 0.8889, 0.03125, 0.9167, 0.0, 0.9167, 0.0, 0.8889, 0.03125, 0.9167, 0.03125, 0.9444, 0.0, 0.9444, 0.0, 0.9167, 0.03125, 0.9444, 0.03125, 0.9722, 0.0, 0.9722, 0.0, 0.9444, 0.0625, 0.8333, 0.0625, 0.8611, 0.03125, 0.8611, 0.03125, 0.8333, 0.0625, 0.8611, 0.0625, 0.8889, 0.03125, 0.8889, 0.03125, 0.8611, 0.0625, 0.8889, 0.0625, 0.9167, 0.03125, 0.9167, 0.03125, 0.8889, 0.0625, 0.9167, 0.0625, 0.9444, 0.03125, 0.9444, 0.03125, 0.9167, 0.0625, 0.9444, 0.0625, 0.9722, 0.03125, 0.9722, 0.03125, 0.9444, 0.09375, 0.8333, 0.09375, 0.8611, 0.0625, 0.8611, 0.0625, 0.8333, 0.09375, 0.8611, 0.09375, 0.8889, 0.0625, 0.8889, 0.0625, 0.8611, 0.09375, 0.8889, 0.09375, 0.9167, 0.0625, 0.9167, 0.0625, 0.8889, 0.09375, 0.9167, 0.09375, 0.9444, 0.0625, 0.9444, 0.0625, 0.9167, 0.09375, 0.9444, 0.09375, 0.9722, 0.0625, 0.9722, 0.0625, 0.9444, 0.125, 0.8333, 0.125, 0.8611, 0.09375, 0.8611, 0.09375, 0.8333, 0.125, 0.8611, 0.125, 0.8889, 0.09375, 0.8889, 0.09375, 0.8611, 0.125, 0.8889, 0.125, 0.9167, 0.09375, 0.9167, 0.09375, 0.8889, 0.125, 0.9167, 0.125, 0.9444, 0.09375, 0.9444, 0.09375, 0.9167, 0.125, 0.9444, 0.125, 0.9722, 0.09375, 0.9722, 0.09375, 0.9444, 0.1562, 0.8333, 0.1562, 0.8611, 0.125, 0.8611, 0.125, 0.8333, 0.1562, 0.8611, 0.1562, 0.8889, 0.125, 0.8889, 0.125, 0.8611, 0.1562, 0.8889, 0.1562, 0.9167, 0.125, 0.9167, 0.125, 0.8889, 0.1562, 0.9167, 0.1562, 0.9444, 0.125, 0.9444, 0.125, 0.9167, 0.1562, 0.9444, 0.1562, 0.9722, 0.125, 0.9722, 0.125, 0.9444, 0.1875, 0.8333, 0.1875, 0.8611, 0.1562, 0.8611, 0.1562, 0.8333, 0.1875, 0.8611, 0.1875, 0.8889, 0.1562, 0.8889, 0.1562, 0.8611, 0.1875, 0.8889, 0.1875, 0.9167, 0.1562, 0.9167, 0.1562, 0.8889, 0.1875, 0.9167, 0.1875, 0.9444, 0.1562, 0.9444, 0.1562, 0.9167, 0.1875, 0.9444, 0.1875, 0.9722, 0.1562, 0.9722, 0.1562, 0.9444, 0.2188, 0.8333, 0.2188, 0.8611, 0.1875, 0.8611, 0.1875, 0.8333, 0.2188, 0.8611, 0.2188, 0.8889, 0.1875, 0.8889, 0.1875, 0.8611, 0.2188, 0.8889, 0.2188, 0.9167, 0.1875, 0.9167, 0.1875, 0.8889, 0.2188, 0.9167, 0.2188, 0.9444, 0.1875, 0.9444, 0.1875, 0.9167, 0.2188, 0.9444, 0.2188, 0.9722, 0.1875, 0.9722, 0.1875, 0.9444, 0.25, 0.8333, 0.25, 0.8611, 0.2188, 0.8611, 0.2188, 0.8333, 0.25, 0.8611, 0.25, 0.8889, 0.2188, 0.8889, 0.2188, 0.8611, 0.25, 0.8889, 0.25, 0.9167, 0.2188, 0.9167, 0.2188, 0.8889, 0.25, 0.9167, 0.25, 0.9444, 0.2188, 0.9444, 0.2188, 0.9167, 0.25, 0.9444, 0.25, 0.9722, 0.2188, 0.9722, 0.2188, 0.9444, 0.2812, 0.8333, 0.2812, 0.8611, 0.25, 0.8611, 0.25, 0.8333, 0.2812, 0.8611, 0.2812, 0.8889, 0.25, 0.8889, 0.25, 0.8611, 0.2812, 0.8889, 0.2812, 0.9167, 0.25, 0.9167, 0.25, 0.8889, 0.2812, 0.9167, 0.2812, 0.9444, 0.25, 0.9444, 0.25, 0.9167, 0.2812, 0.9444, 0.2812, 0.9722, 0.25, 0.9722, 0.25, 0.9444, 0.3125, 0.8333, 0.3125, 0.8611, 0.2812, 0.8611, 0.2812, 0.8333, 0.3125, 0.8611, 0.3125, 0.8889, 0.2812, 0.8889, 0.2812, 0.8611, 0.3125, 0.8889, 0.3125, 0.9167, 0.2812, 0.9167, 0.2812, 0.8889, 0.3125, 0.9167, 0.3125, 0.9444, 0.2812, 0.9444, 0.2812, 0.9167, 0.3125, 0.9444, 0.3125, 0.9722, 0.2812, 0.9722, 0.2812, 0.9444, 0.3438, 0.8333, 0.3438, 0.8611, 0.3125, 0.8611, 0.3125, 0.8333, 0.3438, 0.8611, 0.3437, 0.8889, 0.3125, 0.8889, 0.3125, 0.8611, 0.3437, 0.8889, 0.3437, 0.9167, 0.3125, 0.9167, 0.3125, 0.8889, 0.3437, 0.9167, 0.3437, 0.9444, 0.3125, 0.9444, 0.3125, 0.9167, 0.3437, 0.9444, 0.3437, 0.9722, 0.3125, 0.9722, 0.3125, 0.9444, 0.375, 0.8333, 0.375, 0.8611, 0.3438, 0.8611, 0.3438, 0.8333, 0.375, 0.8611, 0.375, 0.8889, 0.3437, 0.8889, 0.3438, 0.8611, 0.375, 0.8889, 0.375, 0.9167, 0.3437, 0.9167, 0.3437, 0.8889, 0.375, 0.9167, 0.375, 0.9444, 0.3437, 0.9444, 0.3437, 0.9167, 0.375, 0.9444, 0.375, 0.9722, 0.3437, 0.9722, 0.3437, 0.9444, 0.4062, 0.8333, 0.4062, 0.8611, 0.375, 0.8611, 0.375, 0.8333, 0.4062, 0.8611, 0.4062, 0.8889, 0.375, 0.8889, 0.375, 0.8611, 0.4062, 0.8889, 0.4063, 0.9167, 0.375, 0.9167, 0.375, 0.8889, 0.4063, 0.9167, 0.4063, 0.9444, 0.375, 0.9444, 0.375, 0.9167, 0.4063, 0.9444, 0.4062, 0.9722, 0.375, 0.9722, 0.375, 0.9444, 0.4375, 0.8333, 0.4375, 0.8611, 0.4062, 0.8611, 0.4062, 0.8333, 0.4375, 0.8611, 0.4375, 0.8889, 0.4062, 0.8889, 0.4062, 0.8611, 0.4375, 0.8889, 0.4375, 0.9167, 0.4063, 0.9167, 0.4062, 0.8889, 0.4375, 0.9167, 0.4375, 0.9444, 0.4063, 0.9444, 0.4063, 0.9167, 0.4375, 0.9444, 0.4375, 0.9722, 0.4062, 0.9722, 0.4063, 0.9444, 0.4687, 0.8333, 0.4687, 0.8611, 0.4375, 0.8611, 0.4375, 0.8333, 0.4687, 0.8611, 0.4687, 0.8889, 0.4375, 0.8889, 0.4375, 0.8611, 0.4687, 0.8889, 0.4688, 0.9167, 0.4375, 0.9167, 0.4375, 0.8889, 0.4688, 0.9167, 0.4688, 0.9444, 0.4375, 0.9444, 0.4375, 0.9167, 0.4688, 0.9444, 0.4688, 0.9722, 0.4375, 0.9722, 0.4375, 0.9444, 0.5, 0.8333, 0.5, 0.8611, 0.4687, 0.8611, 0.4687, 0.8333, 0.5, 0.8611, 0.5, 0.8889, 0.4687, 0.8889, 0.4687, 0.8611, 0.5, 0.8889, 0.5, 0.9167, 0.4688, 0.9167, 0.4687, 0.8889, 0.5, 0.9167, 0.5, 0.9444, 0.4688, 0.9444, 0.4688, 0.9167, 0.5, 0.9444, 0.5, 0.9722, 0.4688, 0.9722, 0.4688, 0.9444, 0.5312, 0.8333, 0.5312, 0.8611, 0.5, 0.8611, 0.5, 0.8333, 0.5312, 0.8611, 0.5312, 0.8889, 0.5, 0.8889, 0.5, 0.8611, 0.5312, 0.8889, 0.5312, 0.9167, 0.5, 0.9167, 0.5, 0.8889, 0.5312, 0.9167, 0.5312, 0.9444, 0.5, 0.9444, 0.5, 0.9167, 0.5312, 0.9444, 0.5312, 0.9722, 0.5, 0.9722, 0.5, 0.9444, 0.5625, 0.8333, 0.5625, 0.8611, 0.5312, 0.8611, 0.5312, 0.8333, 0.5625, 0.8611, 0.5625, 0.8889, 0.5312, 0.8889, 0.5312, 0.8611, 0.5625, 0.8889, 0.5625, 0.9167, 0.5312, 0.9167, 0.5312, 0.8889, 0.5625, 0.9167, 0.5625, 0.9444, 0.5312, 0.9444, 0.5312, 0.9167, 0.5625, 0.9444, 0.5625, 0.9722, 0.5312, 0.9722, 0.5312, 0.9444, 0.5938, 0.8333, 0.5938, 0.8611, 0.5625, 0.8611, 0.5625, 0.8333, 0.5938, 0.8611, 0.5938, 0.8889, 0.5625, 0.8889, 0.5625, 0.8611, 0.5938, 0.8889, 0.5938, 0.9167, 0.5625, 0.9167, 0.5625, 0.8889, 0.5938, 0.9167, 0.5938, 0.9444, 0.5625, 0.9444, 0.5625, 0.9167, 0.5938, 0.9444, 0.5938, 0.9722, 0.5625, 0.9722, 0.5625, 0.9444, 0.625, 0.8333, 0.625, 0.8611, 0.5938, 0.8611, 0.5938, 0.8333, 0.625, 0.8611, 0.625, 0.8889, 0.5938, 0.8889, 0.5938, 0.8611, 0.625, 0.8889, 0.625, 0.9167, 0.5938, 0.9167, 0.5938, 0.8889, 0.625, 0.9167, 0.625, 0.9444, 0.5938, 0.9444, 0.5938, 0.9167, 0.625, 0.9444, 0.625, 0.9722, 0.5938, 0.9722, 0.5938, 0.9444, 0.6562, 0.8333, 0.6562, 0.8611, 0.625, 0.8611, 0.625, 0.8333, 0.6562, 0.8611, 0.6562, 0.8889, 0.625, 0.8889, 0.625, 0.8611, 0.6562, 0.8889, 0.6563, 0.9167, 0.625, 0.9167, 0.625, 0.8889, 0.6563, 0.9167, 0.6563, 0.9444, 0.625, 0.9444, 0.625, 0.9167, 0.6563, 0.9444, 0.6562, 0.9722, 0.625, 0.9722, 0.625, 0.9444, 0.6875, 0.8333, 0.6875, 0.8611, 0.6562, 0.8611, 0.6562, 0.8333, 0.6875, 0.8611, 0.6875, 0.8889, 0.6562, 0.8889, 0.6562, 0.8611, 0.6875, 0.8889, 0.6875, 0.9167, 0.6563, 0.9167, 0.6562, 0.8889, 0.6875, 0.9167, 0.6875, 0.9444, 0.6563, 0.9444, 0.6563, 0.9167, 0.6875, 0.9444, 0.6875, 0.9722, 0.6562, 0.9722, 0.6563, 0.9444, 0.7188, 0.8333, 0.7188, 0.8611, 0.6875, 0.8611, 0.6875, 0.8333, 0.7188, 0.8611, 0.7188, 0.8889, 0.6875, 0.8889, 0.6875, 0.8611, 0.7188, 0.8889, 0.7188, 0.9167, 0.6875, 0.9167, 0.6875, 0.8889, 0.7188, 0.9167, 0.7188, 0.9444, 0.6875, 0.9444, 0.6875, 0.9167, 0.7188, 0.9444, 0.7188, 0.9722, 0.6875, 0.9722, 0.6875, 0.9444, 0.75, 0.8333, 0.75, 0.8611, 0.7188, 0.8611, 0.7188, 0.8333, 0.7812, 0.9167, 0.75, 0.9167, 0.75, 0.9167, 0.7812, 0.9167, 0.7188, 0.8611, 0.75, 0.8611, 0.75, 0.8611, 0.7188, 0.8611, 0.75, 0.9167, 0.75, 0.9444, 0.7188, 0.9444, 0.7188, 0.9167, 0.75, 0.9444, 0.75, 0.9722, 0.7188, 0.9722, 0.7188, 0.9444, 0.7812, 0.8333, 0.7812, 0.8611, 0.75, 0.8611, 0.75, 0.8333, 0.75, 0.9167, 0.7188, 0.9167, 0.7188, 0.9167, 0.75, 0.9167, 0.7188, 0.9167, 0.7188, 0.8889, 0.7188, 0.8889, 0.7188, 0.9167, 0.7812, 0.9167, 0.7812, 0.9444, 0.75, 0.9444, 0.75, 0.9167, 0.7812, 0.9444, 0.7812, 0.9722, 0.75, 0.9722, 0.75, 0.9444, 0.8125, 0.8333, 0.8125, 0.8611, 0.7812, 0.8611, 0.7812, 0.8333, 0.8125, 0.8611, 0.8125, 0.8889, 0.7812, 0.8889, 0.7812, 0.8611, 0.8125, 0.8889, 0.8125, 0.9167, 0.7812, 0.9167, 0.7812, 0.8889, 0.8125, 0.9167, 0.8125, 0.9444, 0.7812, 0.9444, 0.7812, 0.9167, 0.8125, 0.9444, 0.8125, 0.9722, 0.7812, 0.9722, 0.7812, 0.9444, 0.8437, 0.8333, 0.8437, 0.8611, 0.8125, 0.8611, 0.8125, 0.8333, 0.8437, 0.8611, 0.8437, 0.8889, 0.8125, 0.8889, 0.8125, 0.8611, 0.8437, 0.8889, 0.8438, 0.9167, 0.8125, 0.9167, 0.8125, 0.8889, 0.8438, 0.9167, 0.8438, 0.9444, 0.8125, 0.9444, 0.8125, 0.9167, 0.8438, 0.9444, 0.8438, 0.9722, 0.8125, 0.9722, 0.8125, 0.9444, 0.875, 0.8333, 0.875, 0.8611, 0.8437, 0.8611, 0.8437, 0.8333, 0.875, 0.8611, 0.875, 0.8889, 0.8437, 0.8889, 0.8437, 0.8611, 0.875, 0.8889, 0.875, 0.9167, 0.8438, 0.9167, 0.8437, 0.8889, 0.875, 0.9167, 0.875, 0.9444, 0.8438, 0.9444, 0.8438, 0.9167, 0.875, 0.9444, 0.875, 0.9722, 0.8438, 0.9722, 0.8438, 0.9444, 0.9062, 0.8333, 0.9062, 0.8611, 0.875, 0.8611, 0.875, 0.8333, 0.9062, 0.8611, 0.9062, 0.8889, 0.875, 0.8889, 0.875, 0.8611, 0.9062, 0.8889, 0.9062, 0.9167, 0.875, 0.9167, 0.875, 0.8889, 0.9062, 0.9167, 0.9062, 0.9444, 0.875, 0.9444, 0.875, 0.9167, 0.9062, 0.9444, 0.9062, 0.9722, 0.875, 0.9722, 0.875, 0.9444, 0.9375, 0.8333, 0.9375, 0.8611, 0.9062, 0.8611, 0.9062, 0.8333, 0.9375, 0.8611, 0.9375, 0.8889, 0.9062, 0.8889, 0.9062, 0.8611, 0.9375, 0.8889, 0.9375, 0.9167, 0.9062, 0.9167, 0.9062, 0.8889, 0.9375, 0.9167, 0.9375, 0.9444, 0.9062, 0.9444, 0.9062, 0.9167, 0.9375, 0.9444, 0.9375, 0.9722, 0.9062, 0.9722, 0.9062, 0.9444, 0.9688, 0.8333, 0.9688, 0.8611, 0.9375, 0.8611, 0.9375, 0.8333, 0.9688, 0.8611, 0.9688, 0.8889, 0.9375, 0.8889, 0.9375, 0.8611, 0.9688, 0.8889, 0.9688, 0.9167, 0.9375, 0.9167, 0.9375, 0.8889, 0.9688, 0.9167, 0.9688, 0.9444, 0.9375, 0.9444, 0.9375, 0.9167, 0.9688, 0.9444, 0.9688, 0.9722, 0.9375, 0.9722, 0.9375, 0.9444, 1.0, 0.8333, 1.0, 0.8611, 0.9688, 0.8611, 0.9688, 0.8333, 1.0, 0.8611, 1.0, 0.8889, 0.9688, 0.8889, 0.9688, 0.8611, 1.0, 0.8889, 1.0, 0.9167, 0.9688, 0.9167, 0.9688, 0.8889, 1.0, 0.9167, 1.0, 0.9444, 0.9688, 0.9444, 0.9688, 0.9167, 1.0, 0.9444, 1.0, 0.9722, 0.9688, 0.9722, 0.9688, 0.9444, 1.0, 0.5, 1.0, 0.5278, 0.9688, 0.5278, 0.9688, 0.5, 1.0, 0.5278, 1.0, 0.5556, 0.9688, 0.5556, 0.9688, 0.5278, 1.0, 0.5556, 1.0, 0.5833, 0.9688, 0.5833, 0.9688, 0.5556, 1.0, 0.5833, 1.0, 0.6111, 0.9688, 0.6111, 0.9688, 0.5833, 1.0, 0.6111, 1.0, 0.6389, 0.9688, 0.6389, 0.9688, 0.6111, 0.9688, 0.5, 0.9688, 0.5278, 0.9375, 0.5278, 0.9375, 0.5, 0.9688, 0.5278, 0.9688, 0.5556, 0.9375, 0.5556, 0.9375, 0.5278, 0.9688, 0.5556, 0.9688, 0.5833, 0.9375, 0.5833, 0.9375, 0.5556, 0.9688, 0.5833, 0.9688, 0.6111, 0.9375, 0.6111, 0.9375, 0.5833, 0.9688, 0.6111, 0.9688, 0.6389, 0.9375, 0.6389, 0.9375, 0.6111, 0.9375, 0.5, 0.9375, 0.5278, 0.9062, 0.5278, 0.9062, 0.5, 0.9375, 0.5278, 0.9375, 0.5556, 0.9062, 0.5556, 0.9062, 0.5278, 0.9375, 0.5556, 0.9375, 0.5833, 0.9062, 0.5833, 0.9062, 0.5556, 0.9375, 0.5833, 0.9375, 0.6111, 0.9062, 0.6111, 0.9062, 0.5833, 0.9375, 0.6111, 0.9375, 0.6389, 0.9062, 0.6389, 0.9062, 0.6111, 0.9062, 0.5, 0.9062, 0.5278, 0.875, 0.5278, 0.875, 0.5, 0.9062, 0.5278, 0.9062, 0.5556, 0.875, 0.5556, 0.875, 0.5278, 0.9062, 0.5556, 0.9062, 0.5833, 0.875, 0.5833, 0.875, 0.5556, 0.9062, 0.5833, 0.9062, 0.6111, 0.875, 0.6111, 0.875, 0.5833, 0.9062, 0.6111, 0.9062, 0.6389, 0.875, 0.6389, 0.875, 0.6111, 0.875, 0.5, 0.875, 0.5278, 0.8438, 0.5278, 0.8438, 0.5, 0.875, 0.5278, 0.875, 0.5556, 0.8437, 0.5556, 0.8438, 0.5278, 0.875, 0.5556, 0.875, 0.5833, 0.8438, 0.5833, 0.8437, 0.5556, 0.875, 0.5833, 0.875, 0.6111, 0.8438, 0.6111, 0.8438, 0.5833, 0.875, 0.6111, 0.875, 0.6389, 0.8438, 0.6389, 0.8438, 0.6111, 0.8438, 0.5, 0.8438, 0.5278, 0.8125, 0.5278, 0.8125, 0.5, 0.8438, 0.5278, 0.8437, 0.5556, 0.8125, 0.5556, 0.8125, 0.5278, 0.8437, 0.5556, 0.8438, 0.5833, 0.8125, 0.5833, 0.8125, 0.5556, 0.8438, 0.5833, 0.8438, 0.6111, 0.8125, 0.6111, 0.8125, 0.5833, 0.8438, 0.6111, 0.8438, 0.6389, 0.8125, 0.6389, 0.8125, 0.6111, 0.8125, 0.5, 0.8125, 0.5278, 0.7812, 0.5278, 0.7812, 0.5, 0.8125, 0.5278, 0.8125, 0.5556, 0.7812, 0.5556, 0.7812, 0.5278, 0.8125, 0.5556, 0.8125, 0.5833, 0.7812, 0.5833, 0.7812, 0.5556, 0.8125, 0.5833, 0.8125, 0.6111, 0.7812, 0.6111, 0.7812, 0.5833, 0.8125, 0.6111, 0.8125, 0.6389, 0.7812, 0.6389, 0.7812, 0.6111, 0.7812, 0.5, 0.7812, 0.5278, 0.75, 0.5278, 0.75, 0.5, 0.7812, 0.5278, 0.7812, 0.5556, 0.75, 0.5556, 0.75, 0.5278, 0.7812, 0.5556, 0.7812, 0.5833, 0.75, 0.5833, 0.75, 0.5556, 0.7812, 0.5833, 0.7812, 0.6111, 0.75, 0.6111, 0.75, 0.5833, 0.7812, 0.6111, 0.7812, 0.6389, 0.75, 0.6389, 0.75, 0.6111, 0.75, 0.5, 0.75, 0.5278, 0.7188, 0.5278, 0.7188, 0.5, 0.75, 0.5278, 0.75, 0.5556, 0.7188, 0.5556, 0.7188, 0.5278, 0.75, 0.5556, 0.75, 0.5833, 0.7188, 0.5833, 0.7188, 0.5556, 0.75, 0.5833, 0.75, 0.6111, 0.7188, 0.6111, 0.7188, 0.5833, 0.75, 0.6111, 0.75, 0.6389, 0.7188, 0.6389, 0.7188, 0.6111, 0.7188, 0.5, 0.7188, 0.5278, 0.6875, 0.5278, 0.6875, 0.5, 0.7188, 0.5278, 0.7188, 0.5556, 0.6875, 0.5556, 0.6875, 0.5278, 0.7188, 0.5556, 0.7188, 0.5833, 0.6875, 0.5833, 0.6875, 0.5556, 0.7188, 0.5833, 0.7188, 0.6111, 0.6875, 0.6111, 0.6875, 0.5833, 0.7188, 0.6111, 0.7188, 0.6389, 0.6875, 0.6389, 0.6875, 0.6111, 0.6875, 0.5, 0.6875, 0.5278, 0.6562, 0.5278, 0.6562, 0.5, 0.6875, 0.5278, 0.6875, 0.5556, 0.6562, 0.5556, 0.6562, 0.5278, 0.6875, 0.5556, 0.6875, 0.5833, 0.6563, 0.5833, 0.6562, 0.5556, 0.6875, 0.5833, 0.6875, 0.6111, 0.6563, 0.6111, 0.6563, 0.5833, 0.6875, 0.6111, 0.6875, 0.6389, 0.6562, 0.6389, 0.6563, 0.6111, 0.6562, 0.5, 0.6562, 0.5278, 0.625, 0.5278, 0.625, 0.5, 0.6562, 0.5278, 0.6562, 0.5556, 0.625, 0.5556, 0.625, 0.5278, 0.6562, 0.5556, 0.6563, 0.5833, 0.625, 0.5833, 0.625, 0.5556, 0.6563, 0.5833, 0.6563, 0.6111, 0.625, 0.6111, 0.625, 0.5833, 0.6563, 0.6111, 0.6562, 0.6389, 0.625, 0.6389, 0.625, 0.6111, 0.625, 0.5, 0.625, 0.5278, 0.5938, 0.5278, 0.5938, 0.5, 0.625, 0.5278, 0.625, 0.5556, 0.5938, 0.5556, 0.5938, 0.5278, 0.625, 0.5556, 0.625, 0.5833, 0.5938, 0.5833, 0.5938, 0.5556, 0.625, 0.5833, 0.625, 0.6111, 0.5938, 0.6111, 0.5938, 0.5833, 0.625, 0.6111, 0.625, 0.6389, 0.5938, 0.6389, 0.5938, 0.6111, 0.5938, 0.5, 0.5938, 0.5278, 0.5625, 0.5278, 0.5625, 0.5, 0.5938, 0.5278, 0.5938, 0.5556, 0.5625, 0.5556, 0.5625, 0.5278, 0.5938, 0.5556, 0.5938, 0.5833, 0.5625, 0.5833, 0.5625, 0.5556, 0.5938, 0.5833, 0.5938, 0.6111, 0.5625, 0.6111, 0.5625, 0.5833, 0.5938, 0.6111, 0.5938, 0.6389, 0.5625, 0.6389, 0.5625, 0.6111, 0.5625, 0.5, 0.5625, 0.5278, 0.5312, 0.5278, 0.5312, 0.5, 0.5625, 0.5278, 0.5625, 0.5556, 0.5312, 0.5556, 0.5312, 0.5278, 0.5625, 0.5556, 0.5625, 0.5833, 0.5312, 0.5833, 0.5312, 0.5556, 0.5625, 0.5833, 0.5625, 0.6111, 0.5312, 0.6111, 0.5312, 0.5833, 0.5625, 0.6111, 0.5625, 0.6389, 0.5312, 0.6389, 0.5312, 0.6111, 0.5312, 0.5, 0.5312, 0.5278, 0.5, 0.5278, 0.5, 0.5, 0.5312, 0.5278, 0.5312, 0.5556, 0.5, 0.5556, 0.5, 0.5278, 0.5312, 0.5556, 0.5312, 0.5833, 0.5, 0.5833, 0.5, 0.5556, 0.5312, 0.5833, 0.5312, 0.6111, 0.5, 0.6111, 0.5, 0.5833, 0.5312, 0.6111, 0.5312, 0.6389, 0.5, 0.6389, 0.5, 0.6111, 0.5, 0.5, 0.5, 0.5278, 0.4688, 0.5278, 0.4688, 0.5, 0.5, 0.5278, 0.5, 0.5556, 0.4687, 0.5556, 0.4688, 0.5278, 0.4375, 0.6111, 0.4375, 0.5833, 0.4375, 0.5833, 0.4375, 0.6111, 0.4687, 0.5556, 0.5, 0.5556, 0.5, 0.5556, 0.4687, 0.5556, 0.5, 0.6111, 0.5, 0.6389, 0.4688, 0.6389, 0.4688, 0.6111, 0.4688, 0.5, 0.4688, 0.5278, 0.4375, 0.5278, 0.4375, 0.5, 0.4688, 0.5278, 0.4687, 0.5556, 0.4375, 0.5556, 0.4375, 0.5278, 0.5, 0.5556, 0.5, 0.5833, 0.5, 0.5833, 0.5, 0.5556, 0.5, 0.6111, 0.4688, 0.6111, 0.4688, 0.6111, 0.5, 0.6111, 0.4688, 0.6111, 0.4688, 0.6389, 0.4375, 0.6389, 0.4375, 0.6111, 0.4375, 0.5, 0.4375, 0.5278, 0.4062, 0.5278, 0.4062, 0.5, 0.4375, 0.5278, 0.4375, 0.5556, 0.4062, 0.5556, 0.4062, 0.5278, 0.4375, 0.5556, 0.4375, 0.5833, 0.4063, 0.5833, 0.4062, 0.5556, 0.4375, 0.5833, 0.4375, 0.6111, 0.4063, 0.6111, 0.4063, 0.5833, 0.4375, 0.6111, 0.4375, 0.6389, 0.4062, 0.6389, 0.4063, 0.6111, 0.4062, 0.5, 0.4062, 0.5278, 0.375, 0.5278, 0.375, 0.5, 0.4062, 0.5278, 0.4062, 0.5556, 0.375, 0.5556, 0.375, 0.5278, 0.4062, 0.5556, 0.4063, 0.5833, 0.375, 0.5833, 0.375, 0.5556, 0.4063, 0.5833, 0.4063, 0.6111, 0.375, 0.6111, 0.375, 0.5833, 0.4063, 0.6111, 0.4062, 0.6389, 0.375, 0.6389, 0.375, 0.6111, 0.375, 0.5, 0.375, 0.5278, 0.3438, 0.5278, 0.3438, 0.5, 0.375, 0.5278, 0.375, 0.5556, 0.3437, 0.5556, 0.3438, 0.5278, 0.375, 0.5556, 0.375, 0.5833, 0.3437, 0.5833, 0.3437, 0.5556, 0.375, 0.5833, 0.375, 0.6111, 0.3437, 0.6111, 0.3437, 0.5833, 0.375, 0.6111, 0.375, 0.6389, 0.3437, 0.6389, 0.3437, 0.6111, 0.3438, 0.5, 0.3438, 0.5278, 0.3125, 0.5278, 0.3125, 0.5, 0.3438, 0.5278, 0.3437, 0.5556, 0.3125, 0.5556, 0.3125, 0.5278, 0.3437, 0.5556, 0.3437, 0.5833, 0.3125, 0.5833, 0.3125, 0.5556, 0.3437, 0.5833, 0.3437, 0.6111, 0.3125, 0.6111, 0.3125, 0.5833, 0.3437, 0.6111, 0.3437, 0.6389, 0.3125, 0.6389, 0.3125, 0.6111, 0.3125, 0.5, 0.3125, 0.5278, 0.2812, 0.5278, 0.2812, 0.5, 0.3125, 0.5278, 0.3125, 0.5556, 0.2812, 0.5556, 0.2812, 0.5278, 0.3125, 0.5556, 0.3125, 0.5833, 0.2812, 0.5833, 0.2812, 0.5556, 0.3125, 0.5833, 0.3125, 0.6111, 0.2812, 0.6111, 0.2812, 0.5833, 0.3125, 0.6111, 0.3125, 0.6389, 0.2812, 0.6389, 0.2812, 0.6111, 0.2812, 0.5, 0.2812, 0.5278, 0.25, 0.5278, 0.25, 0.5, 0.2812, 0.5278, 0.2812, 0.5556, 0.25, 0.5556, 0.25, 0.5278, 0.2812, 0.5556, 0.2812, 0.5833, 0.25, 0.5833, 0.25, 0.5556, 0.2812, 0.5833, 0.2812, 0.6111, 0.25, 0.6111, 0.25, 0.5833, 0.2812, 0.6111, 0.2812, 0.6389, 0.25, 0.6389, 0.25, 0.6111, 0.25, 0.5, 0.25, 0.5278, 0.2188, 0.5278, 0.2188, 0.5, 0.25, 0.5278, 0.25, 0.5556, 0.2188, 0.5556, 0.2188, 0.5278, 0.25, 0.5556, 0.25, 0.5833, 0.2188, 0.5833, 0.2188, 0.5556, 0.25, 0.5833, 0.25, 0.6111, 0.2188, 0.6111, 0.2188, 0.5833, 0.25, 0.6111, 0.25, 0.6389, 0.2188, 0.6389, 0.2188, 0.6111, 0.2188, 0.5, 0.2188, 0.5278, 0.1875, 0.5278, 0.1875, 0.5, 0.2188, 0.5278, 0.2188, 0.5556, 0.1875, 0.5556, 0.1875, 0.5278, 0.2188, 0.5556, 0.2188, 0.5833, 0.1875, 0.5833, 0.1875, 0.5556, 0.2188, 0.5833, 0.2188, 0.6111, 0.1875, 0.6111, 0.1875, 0.5833, 0.2188, 0.6111, 0.2188, 0.6389, 0.1875, 0.6389, 0.1875, 0.6111, 0.1875, 0.5, 0.1875, 0.5278, 0.1562, 0.5278, 0.1562, 0.5, 0.1875, 0.5278, 0.1875, 0.5556, 0.1562, 0.5556, 0.1562, 0.5278, 0.1875, 0.5556, 0.1875, 0.5833, 0.1562, 0.5833, 0.1562, 0.5556, 0.1875, 0.5833, 0.1875, 0.6111, 0.1562, 0.6111, 0.1562, 0.5833, 0.1875, 0.6111, 0.1875, 0.6389, 0.1562, 0.6389, 0.1562, 0.6111, 0.1562, 0.5, 0.1562, 0.5278, 0.125, 0.5278, 0.125, 0.5, 0.1562, 0.5278, 0.1562, 0.5556, 0.125, 0.5556, 0.125, 0.5278, 0.1562, 0.5556, 0.1562, 0.5833, 0.125, 0.5833, 0.125, 0.5556, 0.1562, 0.5833, 0.1562, 0.6111, 0.125, 0.6111, 0.125, 0.5833, 0.1562, 0.6111, 0.1562, 0.6389, 0.125, 0.6389, 0.125, 0.6111, 0.125, 0.5, 0.125, 0.5278, 0.09375, 0.5278, 0.09375, 0.5, 0.125, 0.5278, 0.125, 0.5556, 0.09375, 0.5556, 0.09375, 0.5278, 0.125, 0.5556, 0.125, 0.5833, 0.09375, 0.5833, 0.09375, 0.5556, 0.125, 0.5833, 0.125, 0.6111, 0.09375, 0.6111, 0.09375, 0.5833, 0.125, 0.6111, 0.125, 0.6389, 0.09375, 0.6389, 0.09375, 0.6111, 0.09375, 0.5, 0.09375, 0.5278, 0.0625, 0.5278, 0.0625, 0.5, 0.09375, 0.5278, 0.09375, 0.5556, 0.0625, 0.5556, 0.0625, 0.5278, 0.09375, 0.5556, 0.09375, 0.5833, 0.0625, 0.5833, 0.0625, 0.5556, 0.09375, 0.5833, 0.09375, 0.6111, 0.0625, 0.6111, 0.0625, 0.5833, 0.09375, 0.6111, 0.09375, 0.6389, 0.0625, 0.6389, 0.0625, 0.6111, 0.0625, 0.5, 0.0625, 0.5278, 0.03125, 0.5278, 0.03125, 0.5, 0.0625, 0.5278, 0.0625, 0.5556, 0.03125, 0.5556, 0.03125, 0.5278, 0.0625, 0.5556, 0.0625, 0.5833, 0.03125, 0.5833, 0.03125, 0.5556, 0.0625, 0.5833, 0.0625, 0.6111, 0.03125, 0.6111, 0.03125, 0.5833, 0.0625, 0.6111, 0.0625, 0.6389, 0.03125, 0.6389, 0.03125, 0.6111, 0.03125, 0.5, 0.03125, 0.5278, 0.0, 0.5278, 0.0, 0.5, 0.03125, 0.5278, 0.03125, 0.5556, 0.0, 0.5556, 0.0, 0.5278, 0.03125, 0.5556, 0.03125, 0.5833, 0.0, 0.5833, 0.0, 0.5556, 0.03125, 0.5833, 0.03125, 0.6111, 0.0, 0.6111, 0.0, 0.5833, 0.03125, 0.6111, 0.03125, 0.6389, 0.0, 0.6389, 0.0, 0.6111, 0.4688, 0.6111, 0.4375, 0.6111, 0.4375, 0.6111, 0.4688, 0.6111, 0.4375, 0.5556, 0.4687, 0.5556, 0.4687, 0.5556, 0.4375, 0.5556, 0.5, 0.5833, 0.5, 0.6111, 0.5, 0.6111, 0.5, 0.5833, 0.4375, 0.5833, 0.4375, 0.5556, 0.4375, 0.5556, 0.4375, 0.5833, 0.75, 0.8611, 0.7812, 0.8611, 0.7812, 0.8611, 0.75, 0.8611, 0.7812, 0.8889, 0.7812, 0.9167, 0.7812, 0.9167, 0.7812, 0.8889, 0.7188, 0.8889, 0.7188, 0.8611, 0.7188, 0.8611, 0.7188, 0.8889, 0.7812, 0.8611, 0.7812, 0.8889, 0.7812, 0.8889, 0.7812, 0.8611, 0.4375, 0.5556, 0.4687, 0.5556, 0.4687, 0.5556, 0.4375, 0.5556, 0.7188, 0.9167, 0.7188, 0.8889, 0.7188, 0.8889, 0.7188, 0.9167, 0.4688, 0.6111, 0.4375, 0.6111, 0.4375, 0.6111, 0.4688, 0.6111, 0.5, 0.5833, 0.5, 0.6111, 0.5, 0.6111, 0.5, 0.5833, 0.7188, 0.8889, 0.7188, 0.8611, 0.7188, 0.8611, 0.7188, 0.8889, 0.5, 0.5556, 0.5, 0.5833, 0.5, 0.5833, 0.5, 0.5556, 0.7188, 0.8611, 0.75, 0.8611, 0.75, 0.8611, 0.7188, 0.8611, 0.4375, 0.6111, 0.4375, 0.5833, 0.4375, 0.5833, 0.4375, 0.6111, 0.75, 0.9167, 0.7188, 0.9167, 0.7188, 0.9167, 0.75, 0.9167, 0.4375, 0.5833, 0.4375, 0.5556, 0.4375, 0.5556, 0.4375, 0.5833, 0.75, 0.8611, 0.7812, 0.8611, 0.7812, 0.8611, 0.75, 0.8611, 0.4687, 0.5556, 0.5, 0.5556, 0.5, 0.5556, 0.4687, 0.5556, 0.7812, 0.9167, 0.75, 0.9167, 0.75, 0.9167, 0.7812, 0.9167, 0.7812, 0.8889, 0.7812, 0.9167, 0.7812, 0.9167, 0.7812, 0.8889, 0.5, 0.6111, 0.4688, 0.6111, 0.4688, 0.6111, 0.5, 0.6111, 0.7812, 0.8611, 0.7812, 0.8889, 0.7812, 0.8889, 0.7812, 0.8611, 0.7812, 0.9167, 0.75, 0.9167, 0.75, 0.9167, 0.7812, 0.9167, 0.75, 0.9167, 0.7188, 0.9167, 0.7188, 0.9167, 0.75, 0.9167, 0.7188, 0.8889, 0.7188, 0.8611, 0.7188, 0.8611, 0.7188, 0.8889, 0.7812, 0.8611, 0.7812, 0.8889, 0.7812, 0.8889, 0.7812, 0.8611, 0.75, 0.8611, 0.7812, 0.8611, 0.7812, 0.8611, 0.75, 0.8611, 0.7188, 0.8611, 0.75, 0.8611, 0.75, 0.8611, 0.7188, 0.8611, 0.7188, 0.9167, 0.7188, 0.8889, 0.7188, 0.8889, 0.7188, 0.9167, 0.7812, 0.8889, 0.7812, 0.9167, 0.7812, 0.9167, 0.7812, 0.8889, 0.4375, 0.5556, 0.4687, 0.5556, 0.4687, 0.5556, 0.4375, 0.5556, 0.4687, 0.5556, 0.5, 0.5556, 0.5, 0.5556, 0.4687, 0.5556, 0.4375, 0.6111, 0.4375, 0.5833, 0.4375, 0.5833, 0.4375, 0.6111, 0.5, 0.5833, 0.5, 0.6111, 0.5, 0.6111, 0.5, 0.5833, 0.4688, 0.6111, 0.4375, 0.6111, 0.4375, 0.6111, 0.4688, 0.6111, 0.5, 0.6111, 0.4688, 0.6111, 0.4688, 0.6111, 0.5, 0.6111, 0.4375, 0.5833, 0.4375, 0.5556, 0.4375, 0.5556, 0.4375, 0.5833, 0.5, 0.5556, 0.5, 0.5833, 0.5, 0.5833, 0.5, 0.5556, 0.4687, 0.5556, 0.5, 0.5556, 0.5312, 0.5895, 0.5035, 0.5926, 0.5, 0.5556, 0.5, 0.5833, 0.5278, 0.6142, 0.5312, 0.5895, 0.5, 0.5833, 0.5, 0.6111, 0.5243, 0.6389, 0.5278, 0.6142, 0.5, 0.6111, 0.4688, 0.6111, 0.4965, 0.642, 0.5243, 0.6389, 0.4688, 0.6111, 0.4375, 0.6111, 0.4688, 0.6451, 0.4965, 0.642, 0.4375, 0.6111, 0.4375, 0.5833, 0.4722, 0.6204, 0.4688, 0.6451, 0.4375, 0.5833, 0.4375, 0.5556, 0.4757, 0.5957, 0.4722, 0.6204, 0.4375, 0.5556, 0.4687, 0.5556, 0.5035, 0.5926, 0.4757, 0.5957, 0.5035, 0.5926, 0.5312, 0.5895, 0.5625, 0.6235, 0.5382, 0.6296, 0.5382, 0.6296, 0.5625, 0.6235, 0.5938, 0.6574, 0.5729, 0.6667, 0.5729, 0.6667, 0.5938, 0.6574, 0.625, 0.6914, 0.6076, 0.7037, 0.6076, 0.7037, 0.625, 0.6914, 0.6562, 0.7253, 0.6424, 0.7407, 0.6424, 0.7407, 0.6562, 0.7253, 0.6875, 0.7593, 0.6771, 0.7778, 0.6771, 0.7778, 0.6875, 0.7593, 0.7188, 0.7932, 0.7118, 0.8148, 0.7118, 0.8148, 0.7188, 0.7932, 0.75, 0.8272, 0.7465, 0.8519, 0.7465, 0.8519, 0.75, 0.8272, 0.7812, 0.8611, 0.7812, 0.8889, 0.5312, 0.5895, 0.5278, 0.6142, 0.5556, 0.6451, 0.5625, 0.6235, 0.5625, 0.6235, 0.5556, 0.6451, 0.5833, 0.6759, 0.5938, 0.6574, 0.5938, 0.6574, 0.5833, 0.6759, 0.6111, 0.7068, 0.625, 0.6914, 0.625, 0.6914, 0.6111, 0.7068, 0.6389, 0.7377, 0.6562, 0.7253, 0.6562, 0.7253, 0.6389, 0.7377, 0.6667, 0.7685, 0.6875, 0.7593, 0.6875, 0.7593, 0.6667, 0.7685, 0.6944, 0.7994, 0.7188, 0.7932, 0.7188, 0.7932, 0.6944, 0.7994, 0.7222, 0.8302, 0.75, 0.8272, 0.75, 0.8272, 0.7222, 0.8302, 0.75, 0.8611, 0.7812, 0.8611, 0.5278, 0.6142, 0.5243, 0.6389, 0.5486, 0.6667, 0.5556, 0.6451, 0.5556, 0.6451, 0.5486, 0.6667, 0.5729, 0.6944, 0.5833, 0.6759, 0.5833, 0.6759, 0.5729, 0.6944, 0.5972, 0.7222, 0.6111, 0.7068, 0.6111, 0.7068, 0.5972, 0.7222, 0.6215, 0.75, 0.6389, 0.7377, 0.6389, 0.7377, 0.6215, 0.75, 0.6458, 0.7778, 0.6667, 0.7685, 0.6667, 0.7685, 0.6458, 0.7778, 0.6701, 0.8056, 0.6944, 0.7994, 0.6944, 0.7994, 0.6701, 0.8056, 0.6944, 0.8333, 0.7222, 0.8302, 0.7222, 0.8302, 0.6944, 0.8333, 0.7188, 0.8611, 0.75, 0.8611, 0.5243, 0.6389, 0.4965, 0.642, 0.5243, 0.6728, 0.5486, 0.6667, 0.5486, 0.6667, 0.5243, 0.6728, 0.5521, 0.7037, 0.5729, 0.6944, 0.5729, 0.6944, 0.5521, 0.7037, 0.5799, 0.7346, 0.5972, 0.7222, 0.5972, 0.7222, 0.5799, 0.7346, 0.6076, 0.7654, 0.6215, 0.75, 0.6215, 0.75, 0.6076, 0.7654, 0.6354, 0.7963, 0.6458, 0.7778, 0.6458, 0.7778, 0.6354, 0.7963, 0.6632, 0.8272, 0.6701, 0.8056, 0.6701, 0.8056, 0.6632, 0.8272, 0.691, 0.858, 0.6944, 0.8333, 0.6944, 0.8333, 0.691, 0.858, 0.7188, 0.8889, 0.7188, 0.8611, 0.4965, 0.642, 0.4688, 0.6451, 0.5, 0.679, 0.5243, 0.6728, 0.5243, 0.6728, 0.5, 0.679, 0.5312, 0.713, 0.5521, 0.7037, 0.5521, 0.7037, 0.5312, 0.713, 0.5625, 0.7469, 0.5799, 0.7346, 0.5799, 0.7346, 0.5625, 0.7469, 0.5938, 0.7809, 0.6076, 0.7654, 0.6076, 0.7654, 0.5938, 0.7809, 0.625, 0.8148, 0.6354, 0.7963, 0.6354, 0.7963, 0.625, 0.8148, 0.6562, 0.8488, 0.6632, 0.8272, 0.6632, 0.8272, 0.6562, 0.8488, 0.6875, 0.8827, 0.691, 0.858, 0.691, 0.858, 0.6875, 0.8827, 0.7188, 0.9167, 0.7188, 0.8889, 0.4688, 0.6451, 0.4722, 0.6204, 0.5069, 0.6574, 0.5, 0.679, 0.5, 0.679, 0.5069, 0.6574, 0.5417, 0.6944, 0.5312, 0.713, 0.5312, 0.713, 0.5417, 0.6944, 0.5764, 0.7315, 0.5625, 0.7469, 0.5625, 0.7469, 0.5764, 0.7315, 0.6111, 0.7685, 0.5938, 0.7809, 0.5938, 0.7809, 0.6111, 0.7685, 0.6458, 0.8056, 0.625, 0.8148, 0.625, 0.8148, 0.6458, 0.8056, 0.6806, 0.8426, 0.6562, 0.8488, 0.6562, 0.8488, 0.6806, 0.8426, 0.7153, 0.8796, 0.6875, 0.8827, 0.6875, 0.8827, 0.7153, 0.8796, 0.75, 0.9167, 0.7188, 0.9167, 0.4722, 0.6204, 0.4757, 0.5957, 0.5139, 0.6358, 0.5069, 0.6574, 0.5069, 0.6574, 0.5139, 0.6358, 0.5521, 0.6759, 0.5417, 0.6944, 0.5417, 0.6944, 0.5521, 0.6759, 0.5903, 0.716, 0.5764, 0.7315, 0.5764, 0.7315, 0.5903, 0.716, 0.6285, 0.7562, 0.6111, 0.7685, 0.6111, 0.7685, 0.6285, 0.7562, 0.6667, 0.7963, 0.6458, 0.8056, 0.6458, 0.8056, 0.6667, 0.7963, 0.7049, 0.8364, 0.6806, 0.8426, 0.6806, 0.8426, 0.7049, 0.8364, 0.7431, 0.8765, 0.7153, 0.8796, 0.7153, 0.8796, 0.7431, 0.8765, 0.7812, 0.9167, 0.75, 0.9167, 0.4757, 0.5957, 0.5035, 0.5926, 0.5382, 0.6296, 0.5139, 0.6358, 0.5139, 0.6358, 0.5382, 0.6296, 0.5729, 0.6667, 0.5521, 0.6759, 0.5521, 0.6759, 0.5729, 0.6667, 0.6076, 0.7037, 0.5903, 0.716, 0.5903, 0.716, 0.6076, 0.7037, 0.6424, 0.7407, 0.6285, 0.7562, 0.6285, 0.7562, 0.6424, 0.7407, 0.6771, 0.7778, 0.6667, 0.7963, 0.6667, 0.7963, 0.6771, 0.7778, 0.7118, 0.8148, 0.7049, 0.8364, 0.7049, 0.8364, 0.7118, 0.8148, 0.7465, 0.8519, 0.7431, 0.8765, 0.7431, 0.8765, 0.7465, 0.8519, 0.7812, 0.8889, 0.7812, 0.9167])
me_cylinder_003.update()

# ---- objects
ob_cylinder = bpy.data.objects.new('Cylinder', me_cylinder_003)

# ---- transforms, parenting, visibility, modifiers, constraints
ob_cylinder.location = (0.0, 0.0, 1.0)
_m = ob_cylinder.modifiers.new('Smooth by Angle', 'NODES')
_m.node_group = ng_smooth_by_angle
_m.use_pin_to_last = True
_m.show_group_selector = False

# ---- collection membership
col_collection.objects.link(ob_cylinder)

# ---- scene / render settings (as saved in the file)
scene.frame_start = 1; scene.frame_end = 250; scene.frame_set(38)
scene.render.engine = 'BLENDER_EEVEE_NEXT'
bpy.context.view_layer.update()

# ---- added for rendering (the .blend has no active camera and no usable light): camera, sun
cam_auto = bpy.data.cameras.new('AutoCamera')
cam_auto.lens = 50.0
cam_auto.sensor_width = 36.0
cam_auto.clip_end = 1000.0
ob_auto_camera = bpy.data.objects.new('AutoCamera', cam_auto)
scene.collection.objects.link(ob_auto_camera)
ob_auto_camera.location = (4.32225, -5.15391, 4.35634)
ob_auto_camera.rotation_euler = (1.09748, -7.21219e-08, 0.694738)
scene.camera = ob_auto_camera
light_auto_sun = bpy.data.lights.new('AutoSun', 'SUN')
light_auto_sun.energy = 3.0
light_auto_sun.angle = 0.0523599
ob_auto_sun = bpy.data.objects.new('AutoSun', light_auto_sun)
scene.collection.objects.link(ob_auto_sun)
ob_auto_sun.rotation_euler = (0.872665, 0.174533, 0.523599)
bpy.context.view_layer.update()
